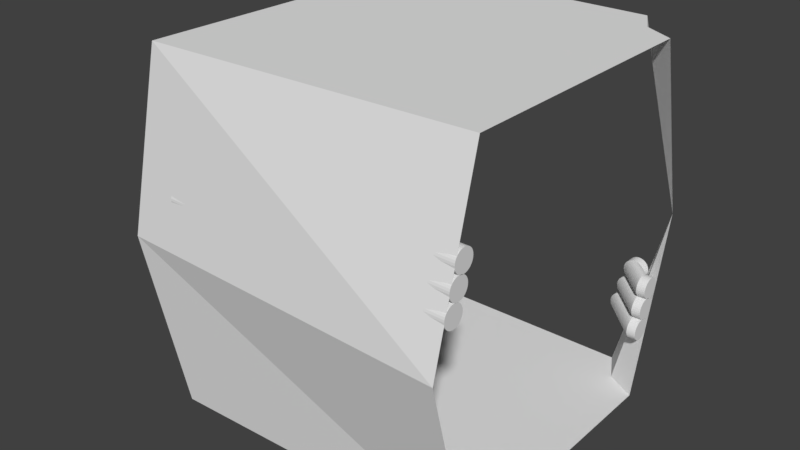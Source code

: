 # Source: Hallway_Turn_2.blend  (saved by Blender 2.78.0; exported with 4.5.12 LTS)
import bpy
from mathutils import Matrix  # noqa: F401  (used for matrix-valued properties, if any)

bpy.ops.wm.read_factory_settings(use_empty=True)
scene = bpy.context.scene
scene.name = 'Scene'

# ---- collections
col_collection_2 = bpy.data.collections.new('Collection 2'); scene.collection.children.link(col_collection_2)

# ---- materials (node trees are filled in below, after node groups)
mat_floor = bpy.data.materials.new('Floor')
mat_floor.alpha_threshold = 0.0
mat_floor.roughness = 0.5
mat_floor.line_color = (0.0, 0.0, 0.0, 1.0)
mat_walls = bpy.data.materials.new('Walls')
mat_walls.alpha_threshold = 0.0
mat_walls.roughness = 0.5
mat_pipes = bpy.data.materials.new('Pipes')
mat_pipes.alpha_threshold = 0.0
mat_pipes.roughness = 0.5
mat_ceiling = bpy.data.materials.new('Ceiling')
mat_ceiling.alpha_threshold = 0.0
mat_ceiling.roughness = 0.5

# ---- material node trees
mat_walls.use_nodes = True; mat_walls.node_tree.nodes.clear()
_N = mat_walls.node_tree.nodes; _L = mat_walls.node_tree.links
n0 = _N.new('ShaderNodeOutputMaterial'); n0.name = 'Material Output'; n0.location = (300, 300)
n1 = _N.new('ShaderNodeBsdfDiffuse'); n1.name = 'Diffuse BSDF'; n1.location = (10, 300)
_L.new(n1.outputs[0], n0.inputs[0])
n0.is_active_output = True
mat_pipes.use_nodes = True; mat_pipes.node_tree.nodes.clear()
_N = mat_pipes.node_tree.nodes; _L = mat_pipes.node_tree.links
n0 = _N.new('ShaderNodeOutputMaterial'); n0.name = 'Material Output'; n0.location = (300, 300)
n1 = _N.new('ShaderNodeBsdfDiffuse'); n1.name = 'Diffuse BSDF'; n1.location = (10, 300)
_L.new(n1.outputs[0], n0.inputs[0])
n0.is_active_output = True
mat_ceiling.use_nodes = True; mat_ceiling.node_tree.nodes.clear()
_N = mat_ceiling.node_tree.nodes; _L = mat_ceiling.node_tree.links
n0 = _N.new('ShaderNodeOutputMaterial'); n0.name = 'Material Output'; n0.location = (300, 300)
n1 = _N.new('ShaderNodeBsdfDiffuse'); n1.name = 'Diffuse BSDF'; n1.location = (10, 300)
_L.new(n1.outputs[0], n0.inputs[0])
n0.is_active_output = True

# ---- world
world_world = bpy.data.worlds.new('World'); scene.world = world_world
world_world.color = (0.05088, 0.05088, 0.05088)
world_world.use_sun_shadow = False
world_world.sun_shadow_jitter_overblur = 0.0
world_world.cycles.sampling_method = 'MANUAL'

# ---- meshes
me_cube_003 = bpy.data.meshes.new('Cube.003')
me_cube_003.from_pydata([(-1.0, 0.845, 0.443), (-1.0, 0.8742, 0.3291), (-1.0, 0.8625, 0.3279), (-1.0, 0.8513, 0.3245), (-1.0, 0.8409, 0.319), (-1.0, 0.8318, 0.3115), (-1.0, 0.8244, 0.3024), (-1.0, 0.8188, 0.292), (-1.0, 0.8154, 0.2808), (-1.0, 0.8142, 0.2691), (-1.0, 0.8154, 0.2574), (-1.0, 0.8188, 0.2461), (-1.0, 0.8244, 0.2357), (-1.0, 0.8318, 0.2266), (-1.0, 0.8409, 0.2192), (-1.0, 0.8513, 0.2136), (-1.0, 0.8625, 0.2102), (-1.0, 0.8742, 0.2091), (-1.0, 0.886, 0.2102), (-1.0, 0.8972, 0.2136), (-1.0, 0.9076, 0.2192), (-1.0, 0.9167, 0.2266), (-1.0, 0.9241, 0.2357), (-1.0, 0.9297, 0.2461), (-1.0, 0.9331, 0.2574), (-1.0, 0.9342, 0.2691), (-1.0, 0.9331, 0.2808), (-1.0, 0.9297, 0.292), (-1.0, 0.9241, 0.3024), (-1.0, 0.9167, 0.3115), (-1.0, 0.9076, 0.319), (-1.0, 0.8972, 0.3245), (-1.0, 0.886, 0.3279), (-1.0, 0.8333, 0.4418), (-1.0, 0.822, 0.4384), (-1.0, 0.8116, 0.4328), (-1.0, 0.8025, 0.4254), (-1.0, 0.7951, 0.4163), (-1.0, 0.7895, 0.4059), (-1.0, 0.7861, 0.3947), (-1.0, 0.785, 0.383), (-1.0, 0.7861, 0.3713), (-1.0, 0.7895, 0.36), (-1.0, 0.7951, 0.3496), (-1.0, 0.8025, 0.3405), (-1.0, 0.8116, 0.3331), (-1.0, 0.822, 0.3275), (-1.0, 0.8333, 0.3241), (-1.0, 0.845, 0.323), (-1.0, 0.8567, 0.3241), (-1.0, 0.8679, 0.3275), (-1.0, 0.8783, 0.3331), (-1.0, 0.8874, 0.3405), (-1.0, 0.8948, 0.3496), (-1.0, 0.9004, 0.36), (-1.0, 0.9038, 0.3713), (-1.0, 0.905, 0.383), (-1.0, 0.9038, 0.3947), (-1.0, 0.9004, 0.4059), (-1.0, 0.8948, 0.4163), (-1.0, 0.8874, 0.4254), (-1.0, 0.8783, 0.4328), (-1.0, 0.8679, 0.4384), (-1.0, 0.8567, 0.4418), (-1.0, 0.8157, 0.5552), (-1.0, 0.804, 0.5541), (-1.0, 0.7927, 0.5507), (-1.0, 0.7823, 0.5451), (-1.0, 0.7732, 0.5377), (-1.0, 0.7658, 0.5286), (-1.0, 0.7602, 0.5182), (-1.0, 0.7568, 0.5069), (-1.0, 0.7557, 0.4952), (-1.0, 0.7568, 0.4835), (-1.0, 0.7602, 0.4723), (-1.0, 0.7658, 0.4619), (-1.0, 0.7732, 0.4528), (-1.0, 0.7823, 0.4453), (-1.0, 0.7927, 0.4398), (-1.0, 0.804, 0.4364), (-1.0, 0.8157, 0.4352), (-1.0, 0.8274, 0.4364), (-1.0, 0.8386, 0.4398), (-1.0, 0.849, 0.4453), (-1.0, 0.8581, 0.4528), (-1.0, 0.8656, 0.4619), (-1.0, 0.8711, 0.4723), (-1.0, 0.8745, 0.4835), (-1.0, 0.8757, 0.4952), (-1.0, 0.8745, 0.5069), (-1.0, 0.8711, 0.5182), (-1.0, 0.8656, 0.5286), (-1.0, 0.8581, 0.5377), (-1.0, 0.849, 0.5451), (-1.0, 0.8386, 0.5507), (-1.0, 0.8274, 0.5541), (-0.8118, -1.0, -0.4267), (-0.7825, -1.0, -0.5406), (-0.7942, -1.0, -0.5417), (-0.8054, -1.0, -0.5452), (-0.8158, -1.0, -0.5507), (-0.8249, -1.0, -0.5582), (-0.8324, -1.0, -0.5673), (-0.8379, -1.0, -0.5776), (-0.8413, -1.0, -0.5889), (-0.8425, -1.0, -0.6006), (-0.8413, -1.0, -0.6123), (-0.8379, -1.0, -0.6236), (-0.8324, -1.0, -0.6339), (-0.8249, -1.0, -0.643), (-0.8158, -1.0, -0.6505), (-0.8054, -1.0, -0.656), (-0.7942, -1.0, -0.6594), (-0.7825, -1.0, -0.6606), (-0.7708, -1.0, -0.6594), (-0.7595, -1.0, -0.656), (-0.7491, -1.0, -0.6505), (-0.7401, -1.0, -0.643), (-0.7326, -1.0, -0.6339), (-0.727, -1.0, -0.6236), (-0.7236, -1.0, -0.6123), (-0.7225, -1.0, -0.6006), (-0.7236, -1.0, -0.5889), (-0.727, -1.0, -0.5776), (-0.7326, -1.0, -0.5673), (-0.7401, -1.0, -0.5582), (-0.7491, -1.0, -0.5507), (-0.7595, -1.0, -0.5452), (-0.7708, -1.0, -0.5417), (-0.8235, -1.0, -0.4279), (-0.8347, -1.0, -0.4313), (-0.8451, -1.0, -0.4368), (-0.8542, -1.0, -0.4443), (-0.8617, -1.0, -0.4534), (-0.8672, -1.0, -0.4637), (-0.8706, -1.0, -0.475), (-0.8718, -1.0, -0.4867), (-0.8706, -1.0, -0.4984), (-0.8672, -1.0, -0.5097), (-0.8617, -1.0, -0.52), (-0.8542, -1.0, -0.5291), (-0.8451, -1.0, -0.5366), (-0.8347, -1.0, -0.5421), (-0.8235, -1.0, -0.5455), (-0.8118, -1.0, -0.5467), (-0.8001, -1.0, -0.5455), (-0.7888, -1.0, -0.5421), (-0.7784, -1.0, -0.5366), (-0.7693, -1.0, -0.5291), (-0.7619, -1.0, -0.52), (-0.7563, -1.0, -0.5097), (-0.7529, -1.0, -0.4984), (-0.7518, -1.0, -0.4867), (-0.7529, -1.0, -0.475), (-0.7563, -1.0, -0.4637), (-0.7619, -1.0, -0.4534), (-0.7693, -1.0, -0.4443), (-0.7784, -1.0, -0.4368), (-0.7888, -1.0, -0.4313), (-0.8001, -1.0, -0.4279), (-0.8411, -1.0, -0.3144), (-0.8528, -1.0, -0.3156), (-0.864, -1.0, -0.319), (-0.8744, -1.0, -0.3245), (-0.8835, -1.0, -0.332), (-0.8909, -1.0, -0.3411), (-0.8965, -1.0, -0.3515), (-0.8999, -1.0, -0.3627), (-0.9011, -1.0, -0.3744), (-0.8999, -1.0, -0.3861), (-0.8965, -1.0, -0.3974), (-0.8909, -1.0, -0.4078), (-0.8835, -1.0, -0.4169), (-0.8744, -1.0, -0.4243), (-0.864, -1.0, -0.4299), (-0.8528, -1.0, -0.4333), (-0.8411, -1.0, -0.4344), (-0.8293, -1.0, -0.4333), (-0.8181, -1.0, -0.4299), (-0.8077, -1.0, -0.4243), (-0.7986, -1.0, -0.4169), (-0.7912, -1.0, -0.4078), (-0.7856, -1.0, -0.3974), (-0.7822, -1.0, -0.3861), (-0.7811, -1.0, -0.3744), (-0.7822, -1.0, -0.3627), (-0.7856, -1.0, -0.3515), (-0.7912, -1.0, -0.3411), (-0.7986, -1.0, -0.332), (-0.8077, -1.0, -0.3245), (-0.8181, -1.0, -0.319), (-0.8293, -1.0, -0.3156), (0.7954, 0.7955, -1.0), (0.7408, -1.0, -1.0), (-0.7408, -1.0, -1.0), (-0.8329, -0.8328, -1.0), (0.8045, 0.8046, 1.0), (0.7408, -1.0, 1.0), (-0.7408, -1.0, 1.0), (-0.8329, -0.8328, 1.0), (-1.0, -1.0, 0.0), (0.925, 0.9251, -4.441e-16), (1.0, -1.0, 0.0), (-1.0, 0.7408, -1.0), (-1.0, -0.7408, -1.0), (-1.0, 0.7408, 1.0), (-1.0, -0.7408, 1.0), (-1.0, 1.0, 0.0), (-1.0, -0.8118, -0.4267), (-1.0, -0.7825, -0.5406), (-1.0, -0.7942, -0.5417), (-1.0, -0.8054, -0.5452), (-1.0, -0.8158, -0.5507), (-1.0, -0.8249, -0.5582), (-1.0, -0.8324, -0.5673), (-1.0, -0.8379, -0.5776), (-1.0, -0.8413, -0.5889), (-1.0, -0.8425, -0.6006), (-1.0, -0.8413, -0.6123), (-1.0, -0.8379, -0.6236), (-1.0, -0.8324, -0.6339), (-1.0, -0.8249, -0.643), (-1.0, -0.8158, -0.6505), (-1.0, -0.8054, -0.656), (-1.0, -0.7942, -0.6594), (-1.0, -0.7825, -0.6606), (-1.0, -0.7708, -0.6594), (-1.0, -0.7595, -0.656), (-1.0, -0.7491, -0.6505), (-1.0, -0.74, -0.643), (-1.0, -0.7326, -0.6339), (-1.0, -0.727, -0.6236), (-1.0, -0.7236, -0.6123), (-1.0, -0.7225, -0.6006), (-1.0, -0.7236, -0.5889), (-1.0, -0.727, -0.5776), (-1.0, -0.7326, -0.5673), (-1.0, -0.74, -0.5582), (-1.0, -0.7491, -0.5507), (-1.0, -0.7595, -0.5452), (-1.0, -0.7708, -0.5417), (-1.0, -0.8235, -0.4279), (-1.0, -0.8347, -0.4313), (-1.0, -0.8451, -0.4368), (-1.0, -0.8542, -0.4443), (-1.0, -0.8617, -0.4534), (-1.0, -0.8672, -0.4637), (-1.0, -0.8706, -0.475), (-1.0, -0.8718, -0.4867), (-1.0, -0.8706, -0.4984), (-1.0, -0.8672, -0.5097), (-1.0, -0.8617, -0.52), (-1.0, -0.8542, -0.5291), (-1.0, -0.8451, -0.5366), (-1.0, -0.8347, -0.5421), (-1.0, -0.8235, -0.5455), (-1.0, -0.8118, -0.5467), (-1.0, -0.8001, -0.5455), (-1.0, -0.7888, -0.5421), (-1.0, -0.7784, -0.5366), (-1.0, -0.7693, -0.5291), (-1.0, -0.7619, -0.52), (-1.0, -0.7563, -0.5097), (-1.0, -0.7529, -0.4984), (-1.0, -0.7518, -0.4867), (-1.0, -0.7529, -0.475), (-1.0, -0.7563, -0.4637), (-1.0, -0.7619, -0.4534), (-1.0, -0.7693, -0.4443), (-1.0, -0.7784, -0.4368), (-1.0, -0.7888, -0.4313), (-1.0, -0.8001, -0.4279), (-1.0, -0.841, -0.3144), (-1.0, -0.8528, -0.3156), (-1.0, -0.864, -0.319), (-1.0, -0.8744, -0.3245), (-1.0, -0.8835, -0.332), (-1.0, -0.8909, -0.3411), (-1.0, -0.8965, -0.3515), (-1.0, -0.8999, -0.3627), (-1.0, -0.901, -0.3744), (-1.0, -0.8999, -0.3861), (-1.0, -0.8965, -0.3974), (-1.0, -0.8909, -0.4078), (-1.0, -0.8835, -0.4169), (-1.0, -0.8744, -0.4243), (-1.0, -0.864, -0.4299), (-1.0, -0.8528, -0.4333), (-1.0, -0.841, -0.4344), (-1.0, -0.8293, -0.4333), (-1.0, -0.8181, -0.4299), (-1.0, -0.8077, -0.4243), (-1.0, -0.7986, -0.4169), (-1.0, -0.7912, -0.4078), (-1.0, -0.7856, -0.3974), (-1.0, -0.7822, -0.3861), (-1.0, -0.781, -0.3744), (-1.0, -0.7822, -0.3627), (-1.0, -0.7856, -0.3515), (-1.0, -0.7912, -0.3411), (-1.0, -0.7986, -0.332), (-1.0, -0.8077, -0.3245), (-1.0, -0.8181, -0.319), (-1.0, -0.8293, -0.3156), (-0.7825, -0.95, -0.5406), (-0.7942, -0.95, -0.5417), (-0.8672, -0.95, -0.5097), (-0.8617, -0.95, -0.52), (-0.7693, -0.95, -0.5291), (-0.7619, -0.95, -0.52), (-0.8054, -0.95, -0.5452), (-0.8158, -0.95, -0.5507), (-0.8706, -0.95, -0.4984), (-0.8249, -0.95, -0.5582), (-0.7784, -0.95, -0.5366), (-0.8324, -0.95, -0.5673), (-0.8379, -0.95, -0.5776), (-0.8718, -0.95, -0.4867), (-0.8413, -0.95, -0.5889), (-0.7888, -0.95, -0.5421), (-0.8425, -0.95, -0.6006), (-0.8413, -0.95, -0.6123), (-0.8706, -0.95, -0.475), (-0.8379, -0.95, -0.6236), (-0.8001, -0.95, -0.5455), (-0.8324, -0.95, -0.6339), (-0.8249, -0.95, -0.643), (-0.8672, -0.95, -0.4637), (-0.8158, -0.95, -0.6505), (-0.8118, -0.95, -0.5467), (-0.8054, -0.95, -0.656), (-0.7942, -0.95, -0.6594), (-0.8617, -0.95, -0.4534), (-0.7825, -0.95, -0.6606), (-0.8235, -0.95, -0.5455), (-0.7708, -0.95, -0.6594), (-0.7595, -0.95, -0.656), (-0.8542, -0.95, -0.4443), (-0.7491, -0.95, -0.6505), (-0.8347, -0.95, -0.5421), (-0.7401, -0.95, -0.643), (-0.7326, -0.95, -0.6339), (-0.8451, -0.95, -0.4368), (-0.727, -0.95, -0.6236), (-0.8451, -0.95, -0.5366), (-0.7236, -0.95, -0.6123), (-0.7225, -0.95, -0.6006), (-0.8347, -0.95, -0.4313), (-0.7236, -0.95, -0.5889), (-0.8542, -0.95, -0.5291), (-0.727, -0.95, -0.5776), (-0.7326, -0.95, -0.5673), (-0.8235, -0.95, -0.4279), (-0.7401, -0.95, -0.5582), (-0.7491, -0.95, -0.5507), (-0.7595, -0.95, -0.5452), (-0.7708, -0.95, -0.5417), (-0.8118, -0.95, -0.4267), (-0.7563, -0.95, -0.5097), (-0.7529, -0.95, -0.4984), (-0.7518, -0.95, -0.4867), (-0.7529, -0.95, -0.475), (-0.7563, -0.95, -0.4637), (-0.7619, -0.95, -0.4534), (-0.7693, -0.95, -0.4443), (-0.7784, -0.95, -0.4368), (-0.7888, -0.95, -0.4313), (-0.8001, -0.95, -0.4279), (-0.8965, -0.95, -0.3974), (-0.8909, -0.95, -0.4078), (-0.7986, -0.95, -0.4169), (-0.7912, -0.95, -0.4078), (-0.8999, -0.95, -0.3861), (-0.8077, -0.95, -0.4243), (-0.9011, -0.95, -0.3744), (-0.8181, -0.95, -0.4299), (-0.8999, -0.95, -0.3627), (-0.8293, -0.95, -0.4333), (-0.8965, -0.95, -0.3515), (-0.8411, -0.95, -0.4344), (-0.8909, -0.95, -0.3411), (-0.8528, -0.95, -0.4333), (-0.8835, -0.95, -0.332), (-0.864, -0.95, -0.4299), (-0.8744, -0.95, -0.3245), (-0.8744, -0.95, -0.4243), (-0.864, -0.95, -0.319), (-0.8835, -0.95, -0.4169), (-0.8528, -0.95, -0.3156), (-0.8411, -0.95, -0.3144), (-0.7856, -0.95, -0.3974), (-0.7822, -0.95, -0.3861), (-0.7811, -0.95, -0.3744), (-0.7822, -0.95, -0.3627), (-0.7856, -0.95, -0.3515), (-0.7912, -0.95, -0.3411), (-0.7986, -0.95, -0.332), (-0.8077, -0.95, -0.3245), (-0.8181, -0.95, -0.319), (-0.8293, -0.95, -0.3156), (-0.95, -0.7825, -0.5406), (-0.95, -0.7942, -0.5417), (-0.95, -0.8672, -0.5097), (-0.95, -0.8617, -0.52), (-0.95, -0.7693, -0.5291), (-0.95, -0.7619, -0.52), (-0.95, -0.8054, -0.5452), (-0.95, -0.8158, -0.5507), (-0.95, -0.8706, -0.4984), (-0.95, -0.8249, -0.5582), (-0.95, -0.7784, -0.5366), (-0.95, -0.8324, -0.5673), (-0.95, -0.8379, -0.5776), (-0.95, -0.8718, -0.4867), (-0.95, -0.8413, -0.5889), (-0.95, -0.7888, -0.5421), (-0.95, -0.8425, -0.6006), (-0.95, -0.8413, -0.6123), (-0.95, -0.8706, -0.475), (-0.95, -0.8379, -0.6236), (-0.95, -0.8001, -0.5455), (-0.95, -0.8324, -0.6339), (-0.95, -0.8249, -0.643), (-0.95, -0.8672, -0.4637), (-0.95, -0.8158, -0.6505), (-0.95, -0.8118, -0.5467), (-0.95, -0.8054, -0.656), (-0.95, -0.7942, -0.6594), (-0.95, -0.8617, -0.4534), (-0.95, -0.7825, -0.6606), (-0.95, -0.8235, -0.5455), (-0.95, -0.7708, -0.6594), (-0.95, -0.7595, -0.656), (-0.95, -0.8542, -0.4443), (-0.95, -0.7491, -0.6505), (-0.95, -0.8347, -0.5421), (-0.95, -0.74, -0.643), (-0.95, -0.7326, -0.6339), (-0.95, -0.8451, -0.4368), (-0.95, -0.727, -0.6236), (-0.95, -0.8451, -0.5366), (-0.95, -0.7236, -0.6123), (-0.95, -0.7225, -0.6006), (-0.95, -0.8347, -0.4313), (-0.95, -0.7236, -0.5889), (-0.95, -0.8542, -0.5291), (-0.95, -0.727, -0.5776), (-0.95, -0.7326, -0.5673), (-0.95, -0.8235, -0.4279), (-0.95, -0.74, -0.5582), (-0.95, -0.7491, -0.5507), (-0.95, -0.7595, -0.5452), (-0.95, -0.7708, -0.5417), (-0.95, -0.8118, -0.4267), (-0.95, -0.7563, -0.5097), (-0.95, -0.7529, -0.4984), (-0.95, -0.7518, -0.4867), (-0.95, -0.7529, -0.475), (-0.95, -0.7563, -0.4637), (-0.95, -0.7619, -0.4534), (-0.95, -0.7693, -0.4443), (-0.95, -0.7784, -0.4368), (-0.95, -0.7888, -0.4313), (-0.95, -0.8001, -0.4279), (-0.95, -0.8965, -0.3974), (-0.95, -0.8909, -0.4078), (-0.95, -0.7986, -0.4169), (-0.95, -0.7912, -0.4078), (-0.95, -0.8999, -0.3861), (-0.95, -0.8077, -0.4243), (-0.95, -0.901, -0.3744), (-0.95, -0.8181, -0.4299), (-0.95, -0.8999, -0.3627), (-0.95, -0.8293, -0.4333), (-0.95, -0.8965, -0.3515), (-0.95, -0.841, -0.4344), (-0.95, -0.8909, -0.3411), (-0.95, -0.8528, -0.4333), (-0.95, -0.8835, -0.332), (-0.95, -0.864, -0.4299), (-0.95, -0.8744, -0.3245), (-0.95, -0.8744, -0.4243), (-0.95, -0.864, -0.319), (-0.95, -0.8835, -0.4169), (-0.95, -0.8528, -0.3156), (-0.95, -0.841, -0.3144), (-0.95, -0.7856, -0.3974), (-0.95, -0.7822, -0.3861), (-0.95, -0.781, -0.3744), (-0.95, -0.7822, -0.3627), (-0.95, -0.7856, -0.3515), (-0.95, -0.7912, -0.3411), (-0.95, -0.7986, -0.332), (-0.95, -0.8077, -0.3245), (-0.95, -0.8181, -0.319), (-0.95, -0.8293, -0.3156), (0.845, -1.0, 0.443), (0.8742, -1.0, 0.3291), (0.8625, -1.0, 0.3279), (0.8513, -1.0, 0.3245), (0.8409, -1.0, 0.319), (0.8318, -1.0, 0.3115), (0.8244, -1.0, 0.3024), (0.8188, -1.0, 0.292), (0.8154, -1.0, 0.2808), (0.8142, -1.0, 0.2691), (0.8154, -1.0, 0.2574), (0.8188, -1.0, 0.2461), (0.8244, -1.0, 0.2357), (0.8318, -1.0, 0.2266), (0.8409, -1.0, 0.2192), (0.8513, -1.0, 0.2136), (0.8625, -1.0, 0.2102), (0.8742, -1.0, 0.2091), (0.8859, -1.0, 0.2102), (0.8972, -1.0, 0.2136), (0.9076, -1.0, 0.2192), (0.9167, -1.0, 0.2266), (0.9241, -1.0, 0.2357), (0.9297, -1.0, 0.2461), (0.9331, -1.0, 0.2574), (0.9342, -1.0, 0.2691), (0.9331, -1.0, 0.2808), (0.9297, -1.0, 0.292), (0.9241, -1.0, 0.3024), (0.9167, -1.0, 0.3115), (0.9076, -1.0, 0.319), (0.8972, -1.0, 0.3245), (0.8859, -1.0, 0.3279), (0.8333, -1.0, 0.4418), (0.822, -1.0, 0.4384), (0.8116, -1.0, 0.4328), (0.8025, -1.0, 0.4254), (0.7951, -1.0, 0.4163), (0.7895, -1.0, 0.4059), (0.7861, -1.0, 0.3947), (0.785, -1.0, 0.383), (0.7861, -1.0, 0.3713), (0.7895, -1.0, 0.36), (0.7951, -1.0, 0.3496), (0.8025, -1.0, 0.3405), (0.8116, -1.0, 0.3331), (0.822, -1.0, 0.3275), (0.8333, -1.0, 0.3241), (0.845, -1.0, 0.323), (0.8567, -1.0, 0.3241), (0.8679, -1.0, 0.3275), (0.8783, -1.0, 0.3331), (0.8874, -1.0, 0.3405), (0.8948, -1.0, 0.3496), (0.9004, -1.0, 0.36), (0.9038, -1.0, 0.3713), (0.905, -1.0, 0.383), (0.9038, -1.0, 0.3947), (0.9004, -1.0, 0.4059), (0.8948, -1.0, 0.4163), (0.8874, -1.0, 0.4254), (0.8783, -1.0, 0.4328), (0.8679, -1.0, 0.4384), (0.8567, -1.0, 0.4418), (0.8157, -1.0, 0.5552), (0.804, -1.0, 0.5541), (0.7927, -1.0, 0.5507), (0.7823, -1.0, 0.5451), (0.7732, -1.0, 0.5377), (0.7658, -1.0, 0.5286), (0.7602, -1.0, 0.5182), (0.7568, -1.0, 0.5069), (0.7557, -1.0, 0.4952), (0.7568, -1.0, 0.4835), (0.7602, -1.0, 0.4723), (0.7658, -1.0, 0.4619), (0.7732, -1.0, 0.4528), (0.7823, -1.0, 0.4453), (0.7927, -1.0, 0.4398), (0.804, -1.0, 0.4364), (0.8157, -1.0, 0.4352), (0.8274, -1.0, 0.4364), (0.8386, -1.0, 0.4398), (0.849, -1.0, 0.4453), (0.8581, -1.0, 0.4528), (0.8656, -1.0, 0.4619), (0.8711, -1.0, 0.4723), (0.8745, -1.0, 0.4835), (0.8757, -1.0, 0.4952), (0.8745, -1.0, 0.5069), (0.8711, -1.0, 0.5182), (0.8656, -1.0, 0.5286), (0.8581, -1.0, 0.5377), (0.849, -1.0, 0.5451), (0.8386, -1.0, 0.5507), (0.8274, -1.0, 0.5541), (0.8249, 0.6545, 0.3291), (0.8132, 0.6545, 0.3279), (0.7401, 0.6545, 0.36), (0.7457, 0.6545, 0.3496), (0.838, 0.6545, 0.3405), (0.8455, 0.6545, 0.3496), (0.8019, 0.6545, 0.3245), (0.7915, 0.6545, 0.319), (0.7367, 0.6545, 0.3713), (0.7824, 0.6545, 0.3115), (0.8289, 0.6545, 0.3331), (0.775, 0.6545, 0.3024), (0.7694, 0.6545, 0.292), (0.7356, 0.6545, 0.383), (0.766, 0.6545, 0.2808), (0.8185, 0.6545, 0.3275), (0.7649, 0.6545, 0.2691), (0.766, 0.6545, 0.2574), (0.7367, 0.6545, 0.3947), (0.7694, 0.6545, 0.2461), (0.8073, 0.6545, 0.3241), (0.775, 0.6545, 0.2357), (0.7824, 0.6545, 0.2266), (0.7401, 0.6545, 0.4059), (0.7915, 0.6545, 0.2192), (0.7956, 0.6545, 0.323), (0.8019, 0.6545, 0.2136), (0.8132, 0.6545, 0.2102), (0.7457, 0.6545, 0.4163), (0.8249, 0.6545, 0.2091), (0.7839, 0.6545, 0.3241), (0.8366, 0.6545, 0.2102), (0.8478, 0.6545, 0.2136), (0.7532, 0.6545, 0.4254), (0.8582, 0.6545, 0.2192), (0.7726, 0.6545, 0.3275), (0.8673, 0.6545, 0.2266), (0.8748, 0.6545, 0.2357), (0.7622, 0.6545, 0.4328), (0.8803, 0.6545, 0.2461), (0.7622, 0.6545, 0.3331), (0.8837, 0.6545, 0.2574), (0.8849, 0.6545, 0.2691), (0.7726, 0.6545, 0.4384), (0.8837, 0.6545, 0.2808), (0.7532, 0.6545, 0.3405), (0.8803, 0.6545, 0.292), (0.8748, 0.6545, 0.3024), (0.7839, 0.6545, 0.4418), (0.8673, 0.6545, 0.3115), (0.8582, 0.6545, 0.319), (0.8478, 0.6545, 0.3245), (0.8366, 0.6545, 0.3279), (0.7956, 0.6545, 0.443), (0.851, 0.6545, 0.36), (0.8544, 0.6545, 0.3713), (0.8556, 0.6545, 0.383), (0.8544, 0.6545, 0.3947), (0.851, 0.6545, 0.4059), (0.8455, 0.6545, 0.4163), (0.838, 0.6545, 0.4254), (0.8289, 0.6545, 0.4328), (0.8185, 0.6545, 0.4384), (0.8073, 0.6545, 0.4418), (0.7109, 0.6545, 0.4723), (0.7164, 0.6545, 0.4619), (0.8087, 0.6545, 0.4528), (0.8162, 0.6545, 0.4619), (0.7074, 0.6545, 0.4835), (0.7996, 0.6545, 0.4453), (0.7063, 0.6545, 0.4952), (0.7893, 0.6545, 0.4398), (0.7074, 0.6545, 0.5069), (0.778, 0.6545, 0.4364), (0.7109, 0.6545, 0.5182), (0.7663, 0.6545, 0.4352), (0.7164, 0.6545, 0.5286), (0.7546, 0.6545, 0.4364), (0.7239, 0.6545, 0.5377), (0.7433, 0.6545, 0.4398), (0.733, 0.6545, 0.5451), (0.733, 0.6545, 0.4453), (0.7433, 0.6545, 0.5507), (0.7239, 0.6545, 0.4528), (0.7546, 0.6545, 0.5541), (0.7663, 0.6545, 0.5552), (0.8217, 0.6545, 0.4723), (0.8251, 0.6545, 0.4835), (0.8263, 0.6545, 0.4952), (0.8251, 0.6545, 0.5069), (0.8217, 0.6545, 0.5182), (0.8162, 0.6545, 0.5286), (0.8087, 0.6545, 0.5377), (0.7996, 0.6545, 0.5451), (0.7893, 0.6545, 0.5507), (0.778, 0.6545, 0.5541), (0.6567, 0.8436, 0.3291), (0.6567, 0.8319, 0.3279), (0.6567, 0.7589, 0.36), (0.6567, 0.7645, 0.3496), (0.6567, 0.8568, 0.3405), (0.6567, 0.8642, 0.3496), (0.6567, 0.8207, 0.3245), (0.6567, 0.8103, 0.319), (0.6567, 0.7555, 0.3713), (0.6567, 0.8012, 0.3115), (0.6567, 0.8477, 0.3331), (0.6567, 0.7938, 0.3024), (0.6567, 0.7882, 0.292), (0.6567, 0.7544, 0.383), (0.6567, 0.7848, 0.2808), (0.6567, 0.8373, 0.3275), (0.6567, 0.7836, 0.2691), (0.6567, 0.7848, 0.2574), (0.6567, 0.7555, 0.3947), (0.6567, 0.7882, 0.2461), (0.6567, 0.8261, 0.3241), (0.6567, 0.7938, 0.2357), (0.6567, 0.8012, 0.2266), (0.6567, 0.7589, 0.4059), (0.6567, 0.8103, 0.2192), (0.6567, 0.8144, 0.323), (0.6567, 0.8207, 0.2136), (0.6567, 0.8319, 0.2102), (0.6567, 0.7645, 0.4163), (0.6567, 0.8436, 0.2091), (0.6567, 0.8027, 0.3241), (0.6567, 0.8554, 0.2102), (0.6567, 0.8666, 0.2136), (0.6567, 0.7719, 0.4254), (0.6567, 0.877, 0.2192), (0.6567, 0.7914, 0.3275), (0.6567, 0.8861, 0.2266), (0.6567, 0.8935, 0.2357), (0.6567, 0.781, 0.4328), (0.6567, 0.8991, 0.2461), (0.6567, 0.781, 0.3331), (0.6567, 0.9025, 0.2574), (0.6567, 0.9036, 0.2691), (0.6567, 0.7914, 0.4384), (0.6567, 0.9025, 0.2808), (0.6567, 0.7719, 0.3405), (0.6567, 0.8991, 0.292), (0.6567, 0.8935, 0.3024), (0.6567, 0.8027, 0.4418), (0.6567, 0.8861, 0.3115), (0.6567, 0.877, 0.319), (0.6567, 0.8666, 0.3245), (0.6567, 0.8554, 0.3279), (0.6567, 0.8144, 0.443), (0.6567, 0.8698, 0.36), (0.6567, 0.8732, 0.3713), (0.6567, 0.8744, 0.383), (0.6567, 0.8732, 0.3947), (0.6567, 0.8698, 0.4059), (0.6567, 0.8642, 0.4163), (0.6567, 0.8568, 0.4254), (0.6567, 0.8477, 0.4328), (0.6567, 0.8373, 0.4384), (0.6567, 0.8261, 0.4418), (0.6567, 0.7296, 0.4723), (0.6567, 0.7352, 0.4619), (0.6567, 0.8275, 0.4528), (0.6567, 0.835, 0.4619), (0.6567, 0.7262, 0.4835), (0.6567, 0.8184, 0.4453), (0.6567, 0.7251, 0.4952), (0.6567, 0.808, 0.4398), (0.6567, 0.7262, 0.5069), (0.6567, 0.7968, 0.4364), (0.6567, 0.7296, 0.5182), (0.6567, 0.7851, 0.4352), (0.6567, 0.7352, 0.5286), (0.6567, 0.7734, 0.4364), (0.6567, 0.7426, 0.5377), (0.6567, 0.7621, 0.4398), (0.6567, 0.7517, 0.5451), (0.6567, 0.7517, 0.4453), (0.6567, 0.7621, 0.5507), (0.6567, 0.7426, 0.4528), (0.6567, 0.7734, 0.5541), (0.6567, 0.7851, 0.5552), (0.6567, 0.8405, 0.4723), (0.6567, 0.8439, 0.4835), (0.6567, 0.8451, 0.4952), (0.6567, 0.8439, 0.5069), (0.6567, 0.8405, 0.5182), (0.6567, 0.835, 0.5286), (0.6567, 0.8275, 0.5377), (0.6567, 0.8184, 0.5451), (0.6567, 0.808, 0.5507), (0.6567, 0.7968, 0.5541)], [], [(64, 95, 94, 93, 92, 91, 90, 89, 88, 87, 86, 85, 84, 83, 82, 81, 80, 79, 78, 77, 76, 75, 74, 73, 72, 71, 70, 69, 68, 67, 66, 65), (0, 63, 62, 61, 60, 59, 58, 57, 56, 55, 54, 53, 52, 51, 50, 49, 48, 47, 46, 45, 44, 43, 42, 41, 40, 39, 38, 37, 36, 35, 34, 33), (1, 32, 31, 30, 29, 28, 27, 26, 25, 24, 23, 22, 21, 20, 19, 18, 17, 16, 15, 14, 13, 12, 11, 10, 9, 8, 7, 6, 5, 4, 3, 2), (160, 191, 190, 189, 188, 187, 186, 185, 184, 183, 182, 181, 180, 179, 178, 177, 176, 175, 174, 173, 172, 171, 170, 169, 168, 167, 166, 165, 164, 163, 162, 161), (96, 159, 158, 157, 156, 155, 154, 153, 152, 151, 150, 149, 148, 147, 146, 145, 144, 143, 142, 141, 140, 139, 138, 137, 136, 135, 134, 133, 132, 131, 130, 129), (97, 128, 127, 126, 125, 124, 123, 122, 121, 120, 119, 118, 117, 116, 115, 114, 113, 112, 111, 110, 109, 108, 107, 106, 105, 104, 103, 102, 101, 100, 99, 98), (192, 195, 194, 193), (196, 197, 198, 199), (201, 202, 197, 196), (192, 193, 202, 201), (200, 199, 198), (194, 195, 200), (203, 204, 195, 192), (205, 196, 199, 206), (207, 201, 196, 205), (203, 192, 201, 207), (200, 206, 199), (195, 204, 200), (272, 303, 302, 301, 300, 299, 298, 297, 296, 295, 294, 293, 292, 291, 290, 289, 288, 287, 286, 285, 284, 283, 282, 281, 280, 279, 278, 277, 276, 275, 274, 273), (208, 271, 270, 269, 268, 267, 266, 265, 264, 263, 262, 261, 260, 259, 258, 257, 256, 255, 254, 253, 252, 251, 250, 249, 248, 247, 246, 245, 244, 243, 242, 241), (209, 240, 239, 238, 237, 236, 235, 234, 233, 232, 231, 230, 229, 228, 227, 226, 225, 224, 223, 222, 221, 220, 219, 218, 217, 216, 215, 214, 213, 212, 211, 210), (387, 483, 481, 385), (349, 445, 440, 344), (310, 406, 407, 311), (168, 374, 372, 169), (140, 349, 344, 141), (106, 321, 323, 107), (191, 399, 389, 160), (178, 375, 373, 179), (122, 348, 350, 123), (145, 324, 319, 146), (167, 376, 374, 168), (123, 350, 351, 124), (107, 323, 325, 108), (177, 377, 375, 178), (129, 352, 347, 130), (108, 325, 326, 109), (166, 378, 376, 167), (124, 351, 353, 125), (134, 327, 322, 135), (176, 379, 377, 177), (139, 307, 349, 140), (109, 326, 328, 110), (165, 380, 378, 166), (125, 353, 354, 126), (144, 329, 324, 145), (175, 381, 379, 176), (126, 354, 355, 127), (110, 328, 330, 111), (164, 382, 380, 165), (127, 355, 356, 128), (111, 330, 331, 112), (174, 383, 381, 175), (96, 357, 352, 129), (133, 332, 327, 134), (163, 384, 382, 164), (128, 356, 304, 97), (112, 331, 333, 113), (97, 304, 305, 98), (173, 385, 383, 174), (149, 309, 358, 150), (143, 334, 329, 144), (138, 306, 307, 139), (162, 386, 384, 163), (150, 358, 359, 151), (113, 333, 335, 114), (148, 308, 309, 149), (172, 387, 385, 173), (151, 359, 360, 152), (114, 335, 336, 115), (98, 305, 310, 99), (161, 388, 386, 162), (152, 360, 361, 153), (132, 337, 332, 133), (99, 310, 311, 100), (171, 369, 387, 172), (153, 361, 362, 154), (115, 336, 338, 116), (137, 312, 306, 138), (160, 389, 388, 161), (154, 362, 363, 155), (142, 339, 334, 143), (100, 311, 313, 101), (181, 371, 390, 182), (155, 363, 364, 156), (116, 338, 340, 117), (147, 314, 308, 148), (182, 390, 391, 183), (156, 364, 365, 157), (117, 340, 341, 118), (101, 313, 315, 102), (183, 391, 392, 184), (157, 365, 366, 158), (131, 342, 337, 132), (102, 315, 316, 103), (184, 392, 393, 185), (158, 366, 367, 159), (118, 341, 343, 119), (136, 317, 312, 137), (185, 393, 394, 186), (159, 367, 357, 96), (141, 344, 339, 142), (103, 316, 318, 104), (186, 394, 395, 187), (170, 368, 369, 171), (119, 343, 345, 120), (146, 319, 314, 147), (187, 395, 396, 188), (180, 370, 371, 181), (120, 345, 346, 121), (104, 318, 320, 105), (188, 396, 397, 189), (169, 372, 368, 170), (130, 347, 342, 131), (105, 320, 321, 106), (189, 397, 398, 190), (179, 373, 370, 180), (121, 346, 348, 122), (135, 322, 317, 136), (190, 398, 399, 191), (369, 465, 483, 387), (307, 403, 445, 349), (305, 401, 406, 310), (300, 301, 493, 492), (281, 282, 464, 468), (242, 243, 438, 443), (217, 218, 417, 416), (301, 302, 494, 493), (291, 292, 466, 469), (233, 234, 444, 442), (247, 248, 413, 418), (302, 303, 495, 494), (280, 281, 468, 470), (252, 253, 440, 445), (218, 219, 419, 417), (303, 272, 485, 495), (290, 291, 469, 471), (234, 235, 446, 444), (257, 258, 415, 420), (279, 280, 470, 472), (235, 236, 447, 446), (219, 220, 421, 419), (289, 290, 471, 473), (241, 242, 443, 448), (220, 221, 422, 421), (278, 279, 472, 474), (236, 237, 449, 447), (246, 247, 418, 423), (288, 289, 473, 475), (251, 252, 445, 403), (221, 222, 424, 422), (277, 278, 474, 476), (237, 238, 450, 449), (256, 257, 420, 425), (287, 288, 475, 477), (238, 239, 451, 450), (222, 223, 426, 424), (276, 277, 476, 478), (239, 240, 452, 451), (223, 224, 427, 426), (286, 287, 477, 479), (208, 241, 448, 453), (245, 246, 423, 428), (275, 276, 478, 480), (240, 209, 400, 452), (224, 225, 429, 427), (209, 210, 401, 400), (285, 286, 479, 481), (261, 262, 454, 405), (255, 256, 425, 430), (250, 251, 403, 402), (274, 275, 480, 482), (262, 263, 455, 454), (225, 226, 431, 429), (260, 261, 405, 404), (284, 285, 481, 483), (263, 264, 456, 455), (226, 227, 432, 431), (210, 211, 406, 401), (273, 274, 482, 484), (264, 265, 457, 456), (244, 245, 428, 433), (211, 212, 407, 406), (283, 284, 483, 465), (265, 266, 458, 457), (227, 228, 434, 432), (249, 250, 402, 408), (272, 273, 484, 485), (266, 267, 459, 458), (254, 255, 430, 435), (212, 213, 409, 407), (293, 294, 486, 467), (267, 268, 460, 459), (228, 229, 436, 434), (259, 260, 404, 410), (294, 295, 487, 486), (268, 269, 461, 460), (229, 230, 437, 436), (213, 214, 411, 409), (295, 296, 488, 487), (269, 270, 462, 461), (243, 244, 433, 438), (214, 215, 412, 411), (296, 297, 489, 488), (270, 271, 463, 462), (230, 231, 439, 437), (248, 249, 408, 413), (297, 298, 490, 489), (271, 208, 453, 463), (253, 254, 435, 440), (215, 216, 414, 412), (298, 299, 491, 490), (282, 283, 465, 464), (231, 232, 441, 439), (258, 259, 410, 415), (299, 300, 492, 491), (292, 293, 467, 466), (232, 233, 442, 441), (216, 217, 416, 414), (385, 481, 479, 383), (383, 479, 477, 381), (381, 477, 475, 379), (379, 475, 473, 377), (377, 473, 471, 375), (375, 471, 469, 373), (373, 469, 466, 370), (370, 466, 467, 371), (371, 467, 486, 390), (390, 486, 487, 391), (391, 487, 488, 392), (392, 488, 489, 393), (393, 489, 490, 394), (394, 490, 491, 395), (395, 491, 492, 396), (396, 492, 493, 397), (397, 493, 494, 398), (398, 494, 495, 399), (399, 495, 485, 389), (389, 485, 484, 388), (388, 484, 482, 386), (386, 482, 480, 384), (384, 480, 478, 382), (382, 478, 476, 380), (380, 476, 474, 378), (378, 474, 472, 376), (376, 472, 470, 374), (374, 470, 468, 372), (372, 468, 464, 368), (368, 464, 465, 369), (344, 440, 435, 339), (339, 435, 430, 334), (334, 430, 425, 329), (329, 425, 420, 324), (324, 420, 415, 319), (319, 415, 410, 314), (314, 410, 404, 308), (308, 404, 405, 309), (309, 405, 454, 358), (358, 454, 455, 359), (359, 455, 456, 360), (360, 456, 457, 361), (361, 457, 458, 362), (362, 458, 459, 363), (363, 459, 460, 364), (364, 460, 461, 365), (365, 461, 462, 366), (366, 462, 463, 367), (367, 463, 453, 357), (357, 453, 448, 352), (352, 448, 443, 347), (347, 443, 438, 342), (342, 438, 433, 337), (337, 433, 428, 332), (332, 428, 423, 327), (327, 423, 418, 322), (322, 418, 413, 317), (317, 413, 408, 312), (312, 408, 402, 306), (306, 402, 403, 307), (311, 407, 409, 313), (313, 409, 411, 315), (315, 411, 412, 316), (316, 412, 414, 318), (318, 414, 416, 320), (320, 416, 417, 321), (321, 417, 419, 323), (323, 419, 421, 325), (325, 421, 422, 326), (326, 422, 424, 328), (328, 424, 426, 330), (330, 426, 427, 331), (331, 427, 429, 333), (333, 429, 431, 335), (335, 431, 432, 336), (336, 432, 434, 338), (338, 434, 436, 340), (340, 436, 437, 341), (341, 437, 439, 343), (343, 439, 441, 345), (345, 441, 442, 346), (346, 442, 444, 348), (348, 444, 446, 350), (350, 446, 447, 351), (351, 447, 449, 353), (353, 449, 450, 354), (354, 450, 451, 355), (355, 451, 452, 356), (356, 452, 400, 304), (304, 400, 401, 305), (560, 561, 562, 563, 564, 565, 566, 567, 568, 569, 570, 571, 572, 573, 574, 575, 576, 577, 578, 579, 580, 581, 582, 583, 584, 585, 586, 587, 588, 589, 590, 591), (496, 529, 530, 531, 532, 533, 534, 535, 536, 537, 538, 539, 540, 541, 542, 543, 544, 545, 546, 547, 548, 549, 550, 551, 552, 553, 554, 555, 556, 557, 558, 559), (497, 498, 499, 500, 501, 502, 503, 504, 505, 506, 507, 508, 509, 510, 511, 512, 513, 514, 515, 516, 517, 518, 519, 520, 521, 522, 523, 524, 525, 526, 527, 528), (675, 771, 769, 673), (637, 733, 728, 632), (598, 694, 695, 599), (564, 563, 672, 670), (497, 528, 644, 592), (513, 512, 619, 621), (498, 497, 592, 593), (574, 573, 673, 671), (550, 549, 597, 646), (544, 543, 622, 617), (539, 538, 594, 595), (563, 562, 674, 672), (551, 550, 646, 647), (514, 513, 621, 623), (549, 548, 596, 597), (573, 572, 675, 673), (552, 551, 647, 648), (515, 514, 623, 624), (499, 498, 593, 598), (562, 561, 676, 674), (553, 552, 648, 649), (533, 532, 625, 620), (500, 499, 598, 599), (572, 571, 657, 675), (554, 553, 649, 650), (516, 515, 624, 626), (538, 537, 600, 594), (561, 560, 677, 676), (555, 554, 650, 651), (543, 542, 627, 622), (501, 500, 599, 601), (582, 581, 659, 678), (556, 555, 651, 652), (517, 516, 626, 628), (548, 547, 602, 596), (583, 582, 678, 679), (557, 556, 652, 653), (518, 517, 628, 629), (502, 501, 601, 603), (584, 583, 679, 680), (558, 557, 653, 654), (532, 531, 630, 625), (503, 502, 603, 604), (585, 584, 680, 681), (559, 558, 654, 655), (519, 518, 629, 631), (537, 536, 605, 600), (586, 585, 681, 682), (496, 559, 655, 645), (542, 541, 632, 627), (504, 503, 604, 606), (587, 586, 682, 683), (571, 570, 656, 657), (520, 519, 631, 633), (547, 546, 607, 602), (588, 587, 683, 684), (581, 580, 658, 659), (521, 520, 633, 634), (505, 504, 606, 608), (589, 588, 684, 685), (570, 569, 660, 656), (531, 530, 635, 630), (506, 505, 608, 609), (590, 589, 685, 686), (580, 579, 661, 658), (522, 521, 634, 636), (536, 535, 610, 605), (591, 590, 686, 687), (569, 568, 662, 660), (541, 540, 637, 632), (507, 506, 609, 611), (560, 591, 687, 677), (579, 578, 663, 661), (523, 522, 636, 638), (546, 545, 612, 607), (568, 567, 664, 662), (524, 523, 638, 639), (508, 507, 611, 613), (578, 577, 665, 663), (530, 529, 640, 635), (509, 508, 613, 614), (567, 566, 666, 664), (525, 524, 639, 641), (535, 534, 615, 610), (577, 576, 667, 665), (540, 539, 595, 637), (510, 509, 614, 616), (566, 565, 668, 666), (526, 525, 641, 642), (545, 544, 617, 612), (576, 575, 669, 667), (527, 526, 642, 643), (511, 510, 616, 618), (565, 564, 670, 668), (528, 527, 643, 644), (512, 511, 618, 619), (575, 574, 671, 669), (529, 496, 645, 640), (534, 533, 620, 615), (657, 753, 771, 675), (595, 691, 733, 637), (593, 689, 694, 598), (72, 73, 756, 758), (44, 45, 728, 733), (10, 11, 707, 705), (95, 64, 773, 783), (82, 83, 757, 759), (26, 27, 734, 732), (49, 50, 703, 708), (71, 72, 758, 760), (27, 28, 735, 734), (11, 12, 709, 707), (81, 82, 759, 761), (33, 34, 731, 736), (12, 13, 710, 709), (70, 71, 760, 762), (28, 29, 737, 735), (38, 39, 706, 711), (80, 81, 761, 763), (43, 44, 733, 691), (13, 14, 712, 710), (69, 70, 762, 764), (29, 30, 738, 737), (48, 49, 708, 713), (79, 80, 763, 765), (30, 31, 739, 738), (14, 15, 714, 712), (68, 69, 764, 766), (31, 32, 740, 739), (15, 16, 715, 714), (78, 79, 765, 767), (0, 33, 736, 741), (37, 38, 711, 716), (67, 68, 766, 768), (32, 1, 688, 740), (16, 17, 717, 715), (1, 2, 689, 688), (77, 78, 767, 769), (53, 54, 742, 693), (47, 48, 713, 718), (42, 43, 691, 690), (66, 67, 768, 770), (54, 55, 743, 742), (17, 18, 719, 717), (52, 53, 693, 692), (76, 77, 769, 771), (55, 56, 744, 743), (18, 19, 720, 719), (2, 3, 694, 689), (65, 66, 770, 772), (56, 57, 745, 744), (36, 37, 716, 721), (3, 4, 695, 694), (75, 76, 771, 753), (57, 58, 746, 745), (19, 20, 722, 720), (41, 42, 690, 696), (64, 65, 772, 773), (58, 59, 747, 746), (46, 47, 718, 723), (4, 5, 697, 695), (85, 86, 774, 755), (59, 60, 748, 747), (20, 21, 724, 722), (51, 52, 692, 698), (86, 87, 775, 774), (60, 61, 749, 748), (21, 22, 725, 724), (5, 6, 699, 697), (87, 88, 776, 775), (61, 62, 750, 749), (35, 36, 721, 726), (6, 7, 700, 699), (88, 89, 777, 776), (62, 63, 751, 750), (22, 23, 727, 725), (40, 41, 696, 701), (89, 90, 778, 777), (63, 0, 741, 751), (45, 46, 723, 728), (7, 8, 702, 700), (90, 91, 779, 778), (74, 75, 753, 752), (23, 24, 729, 727), (50, 51, 698, 703), (91, 92, 780, 779), (84, 85, 755, 754), (24, 25, 730, 729), (8, 9, 704, 702), (92, 93, 781, 780), (73, 74, 752, 756), (34, 35, 726, 731), (9, 10, 705, 704), (93, 94, 782, 781), (83, 84, 754, 757), (25, 26, 732, 730), (39, 40, 701, 706), (94, 95, 783, 782), (673, 769, 767, 671), (671, 767, 765, 669), (669, 765, 763, 667), (667, 763, 761, 665), (665, 761, 759, 663), (663, 759, 757, 661), (661, 757, 754, 658), (658, 754, 755, 659), (659, 755, 774, 678), (678, 774, 775, 679), (679, 775, 776, 680), (680, 776, 777, 681), (681, 777, 778, 682), (682, 778, 779, 683), (683, 779, 780, 684), (684, 780, 781, 685), (685, 781, 782, 686), (686, 782, 783, 687), (687, 783, 773, 677), (677, 773, 772, 676), (676, 772, 770, 674), (674, 770, 768, 672), (672, 768, 766, 670), (670, 766, 764, 668), (668, 764, 762, 666), (666, 762, 760, 664), (664, 760, 758, 662), (662, 758, 756, 660), (660, 756, 752, 656), (656, 752, 753, 657), (632, 728, 723, 627), (627, 723, 718, 622), (622, 718, 713, 617), (617, 713, 708, 612), (612, 708, 703, 607), (607, 703, 698, 602), (602, 698, 692, 596), (596, 692, 693, 597), (597, 693, 742, 646), (646, 742, 743, 647), (647, 743, 744, 648), (648, 744, 745, 649), (649, 745, 746, 650), (650, 746, 747, 651), (651, 747, 748, 652), (652, 748, 749, 653), (653, 749, 750, 654), (654, 750, 751, 655), (655, 751, 741, 645), (645, 741, 736, 640), (640, 736, 731, 635), (635, 731, 726, 630), (630, 726, 721, 625), (625, 721, 716, 620), (620, 716, 711, 615), (615, 711, 706, 610), (610, 706, 701, 605), (605, 701, 696, 600), (600, 696, 690, 594), (594, 690, 691, 595), (599, 695, 697, 601), (601, 697, 699, 603), (603, 699, 700, 604), (604, 700, 702, 606), (606, 702, 704, 608), (608, 704, 705, 609), (609, 705, 707, 611), (611, 707, 709, 613), (613, 709, 710, 614), (614, 710, 712, 616), (616, 712, 714, 618), (618, 714, 715, 619), (619, 715, 717, 621), (621, 717, 719, 623), (623, 719, 720, 624), (624, 720, 722, 626), (626, 722, 724, 628), (628, 724, 725, 629), (629, 725, 727, 631), (631, 727, 729, 633), (633, 729, 730, 634), (634, 730, 732, 636), (636, 732, 734, 638), (638, 734, 735, 639), (639, 735, 737, 641), (641, 737, 738, 642), (642, 738, 739, 643), (643, 739, 740, 644), (644, 740, 688, 592), (592, 688, 689, 593)])
me_cube_003.polygons.foreach_set('material_index', [2, 2, 2, 2, 2, 2, 0, 3, 1, 1, 0, 0, 0, 3, 1, 1, 0, 0, 2, 2, 2, 2, 2, 2, 2, 2, 2, 2, 2, 2, 2, 2, 2, 2, 2, 2, 2, 2, 2, 2, 2, 2, 2, 2, 2, 2, 2, 2, 2, 2, 2, 2, 2, 2, 2, 2, 2, 2, 2, 2, 2, 2, 2, 2, 2, 2, 2, 2, 2, 2, 2, 2, 2, 2, 2, 2, 2, 2, 2, 2, 2, 2, 2, 2, 2, 2, 2, 2, 2, 2, 2, 2, 2, 2, 2, 2, 2, 2, 2, 2, 2, 2, 2, 2, 2, 2, 2, 2, 2, 2, 2, 2, 2, 2, 2, 2, 2, 2, 2, 2, 2, 2, 2, 2, 2, 2, 2, 2, 2, 2, 2, 2, 2, 2, 2, 2, 2, 2, 2, 2, 2, 2, 2, 2, 2, 2, 2, 2, 2, 2, 2, 2, 2, 2, 2, 2, 2, 2, 2, 2, 2, 2, 2, 2, 2, 2, 2, 2, 2, 2, 2, 2, 2, 2, 2, 2, 2, 2, 2, 2, 2, 2, 2, 2, 2, 2, 2, 2, 2, 2, 2, 2, 2, 2, 2, 2, 2, 2, 2, 2, 2, 2, 2, 2, 2, 2, 2, 2, 2, 2, 2, 2, 2, 2, 2, 2, 2, 2, 2, 2, 2, 2, 2, 2, 2, 2, 2, 2, 2, 2, 2, 2, 2, 2, 2, 2, 2, 2, 2, 2, 2, 2, 2, 2, 2, 2, 2, 2, 2, 2, 2, 2, 2, 2, 2, 2, 2, 2, 2, 2, 2, 2, 2, 2, 2, 2, 2, 2, 2, 2, 2, 2, 2, 2, 2, 2, 2, 2, 2, 2, 2, 2, 2, 2, 2, 2, 2, 2, 2, 2, 2, 2, 2, 2, 2, 2, 2, 2, 2, 2, 2, 2, 2, 2, 2, 2, 2, 2, 2, 2, 2, 2, 2, 2, 2, 2, 2, 2, 2, 2, 2, 2, 2, 2, 2, 2, 2, 2, 2, 2, 2, 2, 2, 2, 2, 2, 2, 2, 2, 2, 2, 2, 2, 2, 2, 2, 2, 2, 2, 2, 2, 2, 2, 2, 2, 2, 2, 2, 2, 2, 2, 2, 2, 2, 2, 2, 2, 2, 2, 2, 2, 2, 2, 2, 2, 2, 2, 2, 2, 2, 2, 2, 2, 2, 2, 2, 2, 2, 2, 2, 2, 2, 2, 2, 2, 2, 2, 2, 2, 2, 2, 2, 2, 2, 2, 2, 2, 2, 2, 2, 2, 2, 2, 2, 2, 2, 2, 2, 2, 2, 2, 2, 2, 2, 2, 2, 2, 2, 2, 2, 2, 2, 2, 2, 2, 2, 2, 2, 2, 2, 2, 2, 2, 2, 2, 2, 2, 2, 2, 2, 2, 2, 2, 2, 2, 2, 2, 2, 2, 2, 2, 2, 2, 2, 2, 2, 2, 2, 2, 2, 2, 2, 2, 2, 2, 2, 2, 2, 2, 2, 2, 2, 2, 2, 2, 2, 2, 2, 2, 2, 2, 2, 2, 2, 2, 2, 2, 2, 2, 2, 2, 2, 2, 2, 2, 2, 2, 2, 2, 2, 2, 2, 2, 2, 2, 2, 2, 2, 2, 2, 2, 2, 2, 2, 2, 2, 2, 2, 2, 2, 2, 2, 2, 2, 2, 2, 2, 2, 2, 2, 2, 2, 2, 2, 2, 2, 2, 2, 2, 2, 2, 2, 2, 2, 2, 2, 2, 2, 2, 2, 2, 2, 2, 2, 2, 2, 2, 2, 2, 2, 2, 2, 2, 2, 2, 2, 2, 2, 2, 2, 2, 2, 2, 2, 2, 2, 2, 2, 2, 2, 2, 2, 2, 2, 2, 2, 2, 2, 2, 2])
_uv = me_cube_003.uv_layers.new(name='UVMap')
_uv.uv.foreach_set('vector', [0.3653, 0.3587, 0.3694, 0.356, 0.3739, 0.3541, 0.3787, 0.3531, 0.3836, 0.3531, 0.3885, 0.3541, 0.393, 0.356, 0.3971, 0.3587, 0.4005, 0.3622, 0.4033, 0.3662, 0.4052, 0.3708, 0.4061, 0.3756, 0.4061, 0.3805, 0.4052, 0.3853, 0.4033, 0.3899, 0.4005, 0.3939, 0.3971, 0.3974, 0.393, 0.4001, 0.3885, 0.402, 0.3836, 0.403, 0.3787, 0.403, 0.3739, 0.402, 0.3694, 0.4001, 0.3653, 0.3974, 0.3618, 0.3939, 0.3591, 0.3899, 0.3572, 0.3853, 0.3563, 0.3805, 0.3563, 0.3756, 0.3572, 0.3708, 0.3591, 0.3662, 0.3618, 0.3622, 0.288, 0.4043, 0.2926, 0.4062, 0.2966, 0.4089, 0.3001, 0.4124, 0.3028, 0.4165, 0.3047, 0.421, 0.3057, 0.4258, 0.3057, 0.4307, 0.3047, 0.4355, 0.3028, 0.4401, 0.3001, 0.4442, 0.2966, 0.4476, 0.2926, 0.4504, 0.288, 0.4522, 0.2832, 0.4532, 0.2783, 0.4532, 0.2735, 0.4522, 0.2689, 0.4504, 0.2649, 0.4476, 0.2614, 0.4442, 0.2587, 0.4401, 0.2568, 0.4355, 0.2558, 0.4307, 0.2558, 0.4258, 0.2568, 0.421, 0.2587, 0.4165, 0.2614, 0.4124, 0.2649, 0.4089, 0.2689, 0.4062, 0.2735, 0.4043, 0.2783, 0.4033, 0.2832, 0.4033, 0.3739, 0.4043, 0.3787, 0.4033, 0.3836, 0.4033, 0.3885, 0.4043, 0.393, 0.4062, 0.3971, 0.4089, 0.4005, 0.4124, 0.4033, 0.4165, 0.4052, 0.421, 0.4061, 0.4258, 0.4061, 0.4307, 0.4052, 0.4355, 0.4033, 0.4401, 0.4005, 0.4442, 0.3971, 0.4476, 0.393, 0.4504, 0.3885, 0.4522, 0.3836, 0.4532, 0.3787, 0.4532, 0.3739, 0.4522, 0.3694, 0.4504, 0.3653, 0.4476, 0.3618, 0.4442, 0.3591, 0.4401, 0.3572, 0.4355, 0.3563, 0.4307, 0.3563, 0.4258, 0.3572, 0.421, 0.3591, 0.4165, 0.3618, 0.4124, 0.3653, 0.4089, 0.3694, 0.4062, -0.01327, 0.858, 0.001454, 0.8727, 0.01302, 0.89, 0.02098, 0.9093, 0.02504, 0.9297, 0.02504, 0.9505, 0.02098, 0.9709, 0.01302, 0.9901, 0.001454, 1.007, -0.01326, 1.022, -0.03057, 1.034, -0.0498, 1.042, -0.07022, 1.046, -0.09103, 1.046, -0.1114, 1.042, -0.1307, 1.034, -0.148, 1.022, -0.1627, 1.007, -0.1743, 0.9901, -0.1822, 0.9709, -0.1863, 0.9505, -0.1863, 0.9297, -0.1822, 0.9093, -0.1743, 0.89, -0.1627, 0.8727, -0.148, 0.858, -0.1307, 0.8464, -0.1115, 0.8385, -0.09103, 0.8344, -0.07022, 0.8344, -0.0498, 0.8385, -0.03057, 0.8464, 0.333, 0.6224, 0.3538, 0.6224, 0.3742, 0.6265, 0.3934, 0.6344, 0.4107, 0.646, 0.4255, 0.6607, 0.437, 0.678, 0.445, 0.6973, 0.4491, 0.7177, 0.4491, 0.7385, 0.445, 0.7589, 0.437, 0.7781, 0.4255, 0.7955, 0.4107, 0.8102, 0.3934, 0.8217, 0.3742, 0.8297, 0.3538, 0.8338, 0.333, 0.8338, 0.3126, 0.8297, 0.2933, 0.8217, 0.276, 0.8102, 0.2613, 0.7954, 0.2497, 0.7781, 0.2418, 0.7589, 0.2377, 0.7385, 0.2377, 0.7177, 0.2418, 0.6973, 0.2497, 0.678, 0.2613, 0.6607, 0.276, 0.646, 0.2933, 0.6344, 0.3126, 0.6265, 0.1987, 0.858, 0.2135, 0.8727, 0.225, 0.89, 0.233, 0.9093, 0.237, 0.9297, 0.237, 0.9505, 0.233, 0.9709, 0.225, 0.9901, 0.2135, 1.007, 0.1987, 1.022, 0.1814, 1.034, 0.1622, 1.042, 0.1418, 1.046, 0.121, 1.046, 0.1006, 1.042, 0.08132, 1.034, 0.06402, 1.022, 0.0493, 1.007, 0.03773, 0.9901, 0.02977, 0.9709, 0.02571, 0.9505, 0.02571, 0.9297, 0.02977, 0.9093, 0.03773, 0.89, 0.0493, 0.8727, 0.06402, 0.858, 0.08132, 0.8464, 0.1006, 0.8385, 0.121, 0.8344, 0.1418, 0.8344, 0.1622, 0.8385, 0.1814, 0.8464, 0.995, 0.002239, 0.1011, 0.8962, 0.009294, 0.8456, 0.009294, 0.03222, 0.9993, 0.009365, 0.9644, 0.996, 0.1544, 0.996, 0.104, 0.9046, 0.0, 0.0, 1.0, 0.0, 1.0, 1.0, 0.0, 1.0, 0.0, 0.0, 1.0, 0.0, 1.0, 1.0, 0.0, 1.0, 0.0, 0.0, 0.0, 0.0, 0.0, 0.0, 0.0, 0.0, 0.0, 0.0, 0.0, 0.0, 0.965, 0.9879, 0.1516, 0.9879, 0.1011, 0.8962, 0.995, 0.002239, 0.01266, 0.04428, 0.9993, 0.009365, 0.104, 0.9046, 0.01265, 0.8543, 0.0, 0.0, 1.0, 0.0, 1.0, 1.0, 0.0, 1.0, 0.0, 0.0, 1.0, 0.0, 1.0, 1.0, 0.0, 1.0, 0.0, 0.0, 0.0, 0.0, 0.0, 0.0, 0.0, 0.0, 0.0, 0.0, 0.0, 0.0, 0.276, 0.858, 0.2933, 0.8464, 0.3126, 0.8385, 0.333, 0.8344, 0.3538, 0.8344, 0.3742, 0.8385, 0.3934, 0.8464, 0.4107, 0.858, 0.4255, 0.8727, 0.437, 0.89, 0.445, 0.9093, 0.4491, 0.9297, 0.4491, 0.9505, 0.445, 0.9709, 0.437, 0.9901, 0.4255, 1.007, 0.4107, 1.022, 0.3934, 1.034, 0.3742, 1.042, 0.3538, 1.046, 0.333, 1.046, 0.3126, 1.042, 0.2933, 1.034, 0.276, 1.022, 0.2613, 1.007, 0.2497, 0.9901, 0.2418, 0.9709, 0.2377, 0.9505, 0.2377, 0.9297, 0.2418, 0.9093, 0.2497, 0.89, 0.2613, 0.8727, 0.1418, 0.6224, 0.1622, 0.6265, 0.1814, 0.6344, 0.1987, 0.646, 0.2135, 0.6607, 0.225, 0.678, 0.233, 0.6973, 0.237, 0.7177, 0.237, 0.7385, 0.233, 0.7589, 0.225, 0.7781, 0.2135, 0.7954, 0.1987, 0.8102, 0.1814, 0.8217, 0.1622, 0.8297, 0.1418, 0.8338, 0.121, 0.8338, 0.1006, 0.8297, 0.08132, 0.8217, 0.06402, 0.8102, 0.0493, 0.7955, 0.03773, 0.7781, 0.02977, 0.7589, 0.02571, 0.7385, 0.02571, 0.7177, 0.02977, 0.6973, 0.03773, 0.678, 0.0493, 0.6607, 0.06402, 0.646, 0.08132, 0.6344, 0.1006, 0.6265, 0.121, 0.6224, -0.148, 0.646, -0.1307, 0.6344, -0.1114, 0.6265, -0.09103, 0.6224, -0.07022, 0.6224, -0.0498, 0.6265, -0.03057, 0.6344, -0.01326, 0.646, 0.001454, 0.6607, 0.01302, 0.678, 0.02098, 0.6973, 0.02505, 0.7177, 0.02505, 0.7385, 0.02098, 0.7589, 0.01302, 0.7781, 0.001454, 0.7955, -0.01327, 0.8102, -0.03057, 0.8217, -0.0498, 0.8297, -0.07022, 0.8338, -0.09103, 0.8338, -0.1115, 0.8297, -0.1307, 0.8217, -0.148, 0.8102, -0.1627, 0.7954, -0.1743, 0.7781, -0.1822, 0.7589, -0.1863, 0.7385, -0.1863, 0.7177, -0.1822, 0.6973, -0.1743, 0.678, -0.1627, 0.6607, 0.5959, 0.6551, 0.7546, 0.5867, 0.7717, 0.5997, 0.5895, 0.6786, 0.598, 0.1468, 0.6839, -0.07947, 0.7049, -0.08253, 0.6095, 0.169, 0.07906, 0.4925, 0.3644, 0.2491, 0.3608, 0.2756, 0.09887, 0.4994, 0.5141, 0.5572, 0.6009, 0.5676, 0.6025, 0.5873, 0.5116, 0.5777, 0.516, 0.2016, 0.598, 0.1468, 0.6095, 0.169, 0.5269, 0.2209, -0.1791, 0.06342, -0.08049, 0.05693, -0.07659, 0.07936, -0.1788, 0.0854, 0.5581, 1.06, 0.6243, 0.9945, 0.6411, 1.006, 0.577, 1.076, 0.4722, 0.7696, 0.558, 0.7792, 0.5593, 0.7965, 0.4703, 0.7922, -0.1274, 0.4501, -0.04613, 0.3984, -0.03542, 0.4147, -0.1117, 0.4702, 0.5745, 0.2994, 0.6455, 0.2509, 0.6563, 0.2641, 0.5885, 0.3176, 0.6976, 1.17, 0.7579, 1.105, 0.7699, 1.12, 0.7122, 1.183, -0.1117, 0.4702, -0.03542, 0.4147, -0.02521, 0.4307, -0.09513, 0.4889, -0.1788, 0.0854, -0.07659, 0.07936, -0.07455, 0.1038, -0.1792, 0.1079, 0.4753, 0.7471, 0.5603, 0.7617, 0.558, 0.7792, 0.4722, 0.7696, 0.9018, 0.4629, 0.8958, 0.3668, 0.917, 0.3628, 0.9251, 0.4595, -0.1792, 0.1079, -0.07455, 0.1038, -0.07475, 0.1298, -0.1804, 0.131, 0.6825, 1.157, 0.7442, 1.088, 0.7579, 1.105, 0.6976, 1.17, -0.09513, 0.4889, -0.02521, 0.4307, -0.01548, 0.4459, -0.07783, 0.5063, 1.011, 0.4479, 1.005, 0.3561, 1.026, 0.3574, 1.031, 0.4464, 0.4795, 0.7248, 0.5658, 0.7431, 0.5603, 0.7617, 0.4753, 0.7471, 0.5049, 0.1831, 0.5849, 0.1263, 0.598, 0.1468, 0.516, 0.2016, -0.1804, 0.131, -0.07475, 0.1298, -0.07729, 0.1565, -0.1822, 0.1548, 0.6668, 1.144, 0.7288, 1.073, 0.7442, 1.088, 0.6825, 1.157, -0.07783, 0.5063, -0.01548, 0.4459, -0.005789, 0.4595, -0.05961, 0.5221, 0.5615, 0.2804, 0.6364, 0.234, 0.6455, 0.2509, 0.5745, 0.2994, 0.4845, 0.7027, 0.5735, 0.723, 0.5658, 0.7431, 0.4795, 0.7248, -0.05961, 0.5221, -0.005789, 0.4595, 0.004834, 0.4706, -0.04037, 0.536, -0.1822, 0.1548, -0.07729, 0.1565, -0.0813, 0.1831, -0.184, 0.1794, 0.6502, 1.131, 0.7122, 1.057, 0.7288, 1.073, 0.6668, 1.144, -0.04037, 0.536, 0.004834, 0.4706, 0.02194, 0.4759, -0.02007, 0.5479, -0.184, 0.1794, -0.0813, 0.1831, -0.08654, 0.2085, -0.1856, 0.2044, 0.4901, 0.6809, 0.5822, 0.7012, 0.5735, 0.723, 0.4845, 0.7027, 0.8774, 0.4658, 0.8752, 0.3708, 0.8958, 0.3668, 0.9018, 0.4629, 0.9901, 0.45, 0.983, 0.356, 1.005, 0.3561, 1.011, 0.4479, 0.6329, 1.118, 0.6948, 1.043, 0.7122, 1.057, 0.6502, 1.131, -0.02007, 0.5479, 0.02194, 0.4759, 0.04023, 0.481, 0.000741, 0.5581, -0.1856, 0.2044, -0.08654, 0.2085, -0.09048, 0.2316, -0.1863, 0.2296, 0.000741, 0.5581, 0.04023, 0.481, 0.05939, 0.4864, 0.02159, 0.567, 0.4956, 0.6596, 0.5895, 0.6786, 0.5822, 0.7012, 0.4901, 0.6809, 0.6355, 0.3683, 0.6951, 0.3042, 0.7089, 0.317, 0.6531, 0.3839, 0.5494, 0.2608, 0.6282, 0.2137, 0.6364, 0.234, 0.5615, 0.2804, 0.4934, 0.1653, 0.5707, 0.1079, 0.5849, 0.1263, 0.5049, 0.1831, 0.6148, 1.104, 0.6768, 1.03, 0.6948, 1.043, 0.6329, 1.118, 0.6531, 0.3839, 0.7089, 0.317, 0.7236, 0.3282, 0.6718, 0.3986, -0.1863, 0.2296, -0.09048, 0.2316, -0.09124, 0.2518, -0.1858, 0.2546, 0.6189, 0.3519, 0.6821, 0.29, 0.6951, 0.3042, 0.6355, 0.3683, 0.5007, 0.6387, 0.5959, 0.6551, 0.5895, 0.6786, 0.4956, 0.6596, 0.6718, 0.3986, 0.7236, 0.3282, 0.7393, 0.3379, 0.6915, 0.4121, -0.1858, 0.2546, -0.09124, 0.2518, -0.08756, 0.2695, -0.1839, 0.2796, 0.02159, 0.567, 0.05939, 0.4864, 0.07906, 0.4925, 0.04211, 0.575, 0.5961, 1.09, 0.6588, 1.018, 0.6768, 1.03, 0.6148, 1.104, 0.6915, 0.4121, 0.7393, 0.3379, 0.7559, 0.3465, 0.712, 0.4245, 0.9691, 0.4527, 0.9609, 0.3571, 0.983, 0.356, 0.9901, 0.45, 0.04211, 0.575, 0.07906, 0.4925, 0.09887, 0.4994, 0.06207, 0.5825, 0.5051, 0.6181, 0.6001, 0.6317, 0.5959, 0.6551, 0.5007, 0.6387, 0.712, 0.4245, 0.7559, 0.3465, 0.7725, 0.3554, 0.7335, 0.4358, -0.1839, 0.2796, -0.08756, 0.2695, -0.08646, 0.2903, -0.181, 0.3047, 0.4816, 0.1483, 0.5559, 0.09184, 0.5707, 0.1079, 0.4934, 0.1653, 0.577, 1.076, 0.6411, 1.006, 0.6588, 1.018, 0.5961, 1.09, 0.7335, 0.4358, 0.7725, 0.3554, 0.7886, 0.3641, 0.7557, 0.4458, 0.538, 0.2407, 0.6197, 0.1912, 0.6282, 0.2137, 0.5494, 0.2608, 0.06207, 0.5825, 0.09887, 0.4994, 0.1185, 0.5074, 0.08134, 0.5899, 0.4692, 0.8386, 0.5557, 0.8349, 0.5564, 0.8534, 0.4706, 0.862, 0.7557, 0.4458, 0.7886, 0.3641, 0.8041, 0.3722, 0.7787, 0.4542, -0.181, 0.3047, -0.08646, 0.2903, -0.08399, 0.3104, -0.1767, 0.3299, 0.6033, 0.3349, 0.6698, 0.2744, 0.6821, 0.29, 0.6189, 0.3519, 0.4706, 0.862, 0.5564, 0.8534, 0.5589, 0.8715, 0.4736, 0.8855, 0.7787, 0.4542, 0.8041, 0.3722, 0.819, 0.3787, 0.8025, 0.4609, -0.1767, 0.3299, -0.08399, 0.3104, -0.07997, 0.3297, -0.1708, 0.355, 0.08134, 0.5899, 0.1185, 0.5074, 0.1375, 0.5164, 0.09989, 0.5975, 0.4736, 0.8855, 0.5589, 0.8715, 0.5631, 0.8891, 0.4781, 0.9089, 0.8025, 0.4609, 0.819, 0.3787, 0.8367, 0.3772, 0.8271, 0.4652, 0.9475, 0.4559, 0.9388, 0.3595, 0.9609, 0.3571, 0.9691, 0.4527, 0.09989, 0.5975, 0.1375, 0.5164, 0.1556, 0.5265, 0.1178, 0.6053, 0.4781, 0.9089, 0.5631, 0.8891, 0.569, 0.9065, 0.4842, 0.9322, 0.8271, 0.4652, 0.8367, 0.3772, 0.8555, 0.3745, 0.8522, 0.4676, -0.1708, 0.355, -0.07997, 0.3297, -0.07423, 0.3482, -0.1632, 0.3799, 0.4692, 0.1314, 0.5409, 0.07871, 0.5559, 0.09184, 0.4816, 0.1483, 0.4842, 0.9322, 0.569, 0.9065, 0.5749, 0.924, 0.4918, 0.9552, 0.8522, 0.4676, 0.8555, 0.3745, 0.8752, 0.3708, 0.8774, 0.4658, 0.5269, 0.2209, 0.6095, 0.169, 0.6197, 0.1912, 0.538, 0.2407, 0.1178, 0.6053, 0.1556, 0.5265, 0.1725, 0.5373, 0.1351, 0.6134, 0.4918, 0.9552, 0.5749, 0.924, 0.581, 0.941, 0.501, 0.9779, 0.5087, 0.5978, 0.6022, 0.6089, 0.6001, 0.6317, 0.5051, 0.6181, -0.1632, 0.3799, -0.07423, 0.3482, -0.06666, 0.3658, -0.1537, 0.4045, 0.5885, 0.3176, 0.6563, 0.2641, 0.6698, 0.2744, 0.6033, 0.3349, 0.501, 0.9779, 0.581, 0.941, 0.5874, 0.957, 0.512, 1.0, 0.4692, 0.8153, 0.557, 0.816, 0.5557, 0.8349, 0.4692, 0.8386, -0.1537, 0.4045, -0.06666, 0.3658, -0.05715, 0.3824, -0.1424, 0.4286, 0.1351, 0.6134, 0.1725, 0.5373, 0.1879, 0.5486, 0.1521, 0.6218, 0.512, 1.0, 0.5874, 0.957, 0.5947, 0.9717, 0.5248, 1.021, 0.5116, 0.5777, 0.6025, 0.5873, 0.6022, 0.6089, 0.5087, 0.5978, 0.9251, 0.4595, 0.917, 0.3628, 0.9388, 0.3595, 0.9475, 0.4559, -0.1801, 0.04183, -0.08682, 0.03755, -0.08049, 0.05693, -0.1791, 0.06342, 0.5248, 1.021, 0.5947, 0.9717, 0.6087, 0.9832, 0.5397, 1.042, 0.4703, 0.7922, 0.5593, 0.7965, 0.557, 0.816, 0.4692, 0.8153, -0.1424, 0.4286, -0.05715, 0.3824, -0.04613, 0.3984, -0.1274, 0.4501, 1.031, 0.4464, 1.026, 0.3574, 1.045, 0.3599, 1.05, 0.4452, 0.5397, 1.042, 0.6087, 0.9832, 0.6243, 0.9945, 0.5581, 1.06, 0.6001, 0.6317, 0.7388, 0.5722, 0.7546, 0.5867, 0.5959, 0.6551, 0.5849, 0.1263, 0.663, -0.07821, 0.6839, -0.07947, 0.598, 0.1468, 0.05939, 0.4864, 0.369, 0.2237, 0.3644, 0.2491, 0.07906, 0.4925, 1.009, 0.8141, 1.008, 0.8392, 0.9133, 0.8387, 0.9155, 0.8185, 0.769, 0.4815, 0.7829, 0.4942, 0.7238, 0.5574, 0.7104, 0.5423, 1.115, 0.02313, 1.127, 0.04461, 1.038, 0.09967, 1.028, 0.07571, 0.1424, -0.1859, 0.1594, -0.1764, 0.1175, -0.1018, 0.1021, -0.1136, 1.008, 0.8392, 1.007, 0.8639, 0.9148, 0.8566, 0.9133, 0.8387, 0.93, 0.6116, 0.9451, 0.6292, 0.8788, 0.6784, 0.8704, 0.665, 0.4183, 0.009393, 0.4298, 0.03087, 0.3506, 0.06862, 0.3422, 0.0523, 1.174, 0.1225, 1.186, 0.14, 1.111, 0.1928, 1.095, 0.1791, 1.007, 0.8639, 1.004, 0.8884, 0.9128, 0.8748, 0.9148, 0.8566, 0.7551, 0.4683, 0.769, 0.4815, 0.7104, 0.5423, 0.699, 0.5273, 0.6758, -0.1676, 0.6952, -0.1707, 0.7049, -0.08253, 0.6839, -0.07947, 0.1594, -0.1764, 0.1763, -0.1674, 0.1343, -0.09087, 0.1175, -0.1018, 1.004, 0.8884, 0.9998, 0.9127, 0.9073, 0.8943, 0.9128, 0.8748, 0.9137, 0.5954, 0.93, 0.6116, 0.8704, 0.665, 0.8561, 0.6544, 0.4298, 0.03087, 0.4398, 0.05336, 0.3573, 0.08584, 0.3506, 0.06862, 0.7788, -0.1842, 0.8013, -0.1859, 0.8021, -0.1043, 0.7839, -0.1004, 0.9644, 1.07, 0.9615, 1.09, 0.8725, 1.078, 0.8707, 1.057, 0.4398, 0.05336, 0.4483, 0.07671, 0.3624, 0.104, 0.3573, 0.08584, 0.1763, -0.1674, 0.1935, -0.1589, 0.1524, -0.08066, 0.1343, -0.09087, 0.8967, 0.5807, 0.9137, 0.5954, 0.8561, 0.6544, 0.8404, 0.6441, 1.102, 0.001487, 1.115, 0.02313, 1.028, 0.07571, 1.018, 0.05248, 0.1935, -0.1589, 0.2114, -0.1506, 0.171, -0.07095, 0.1524, -0.08066, 0.9678, 1.049, 0.9644, 1.07, 0.8707, 1.057, 0.8706, 1.035, 0.4483, 0.07671, 0.4552, 0.1008, 0.3661, 0.1229, 0.3624, 0.104, 1.162, 0.1045, 1.174, 0.1225, 1.095, 0.1791, 1.08, 0.1627, 0.8793, 0.5672, 0.8967, 0.5807, 0.8404, 0.6441, 0.8237, 0.6337, 0.6567, -0.1651, 0.6758, -0.1676, 0.6839, -0.07947, 0.663, -0.07821, 0.2114, -0.1506, 0.2299, -0.1427, 0.1905, -0.06283, 0.171, -0.07095, 0.9719, 1.027, 0.9678, 1.049, 0.8706, 1.035, 0.8725, 1.011, 0.4552, 0.1008, 0.4605, 0.1253, 0.3683, 0.1427, 0.3661, 0.1229, 0.7569, -0.1814, 0.7788, -0.1842, 0.7839, -0.1004, 0.765, -0.09576, 0.8619, 0.5545, 0.8793, 0.5672, 0.8237, 0.6337, 0.8065, 0.6231, 0.4605, 0.1253, 0.4644, 0.1502, 0.3694, 0.1633, 0.3683, 0.1427, 0.2299, -0.1427, 0.2489, -0.1347, 0.2101, -0.05579, 0.1905, -0.06283, 0.9769, 1.006, 0.9719, 1.027, 0.8725, 1.011, 0.8764, 0.9865, 0.4644, 0.1502, 0.4672, 0.1753, 0.3731, 0.1808, 0.3694, 0.1633, 0.2489, -0.1347, 0.2683, -0.1263, 0.2294, -0.04944, 0.2101, -0.05579, 0.8449, 0.5423, 0.8619, 0.5545, 0.8065, 0.6231, 0.7889, 0.6116, 1.089, -0.01984, 1.102, 0.001487, 1.018, 0.05248, 1.01, 0.03144, 1.15, 0.08553, 1.162, 0.1045, 1.08, 0.1627, 1.064, 0.1437, 0.9825, 0.9832, 0.9769, 1.006, 0.8764, 0.9865, 0.8826, 0.962, 0.4672, 0.1753, 0.4685, 0.2006, 0.3726, 0.2007, 0.3731, 0.1808, 0.2683, -0.1263, 0.288, -0.1171, 0.2484, -0.0439, 0.2294, -0.04944, 0.4685, 0.2006, 0.4685, 0.2261, 0.369, 0.2237, 0.3726, 0.2007, 0.8284, 0.5305, 0.8449, 0.5423, 0.7889, 0.6116, 0.7717, 0.5997, 0.8706, -0.1797, 0.894, -0.174, 0.8665, -0.0883, 0.85, -0.09562, 0.7357, -0.1779, 0.7569, -0.1814, 0.765, -0.09576, 0.7453, -0.09083, 0.638, -0.1633, 0.6567, -0.1651, 0.663, -0.07821, 0.6424, -0.07773, 0.9885, 0.9601, 0.9825, 0.9832, 0.8826, 0.962, 0.8905, 0.9381, 0.894, -0.174, 0.9175, -0.1667, 0.8836, -0.08068, 0.8665, -0.0883, 0.288, -0.1171, 0.3076, -0.1068, 0.2663, -0.03862, 0.2484, -0.0439, 0.8473, -0.1837, 0.8706, -0.1797, 0.85, -0.09562, 0.8343, -0.1022, 0.8125, 0.5186, 0.8284, 0.5305, 0.7717, 0.5997, 0.7546, 0.5867, 0.9175, -0.1667, 0.9412, -0.1577, 0.9008, -0.0731, 0.8836, -0.08068, 0.3076, -0.1068, 0.3266, -0.09495, 0.2831, -0.03329, 0.2663, -0.03862, 0.4685, 0.2261, 0.4675, 0.2515, 0.3644, 0.2491, 0.369, 0.2237, 0.9945, 0.9366, 0.9885, 0.9601, 0.8905, 0.9381, 0.8992, 0.9153, 0.9412, -0.1577, 0.9639, -0.1445, 0.9172, -0.06402, 0.9008, -0.0731, 1.138, 0.06554, 1.15, 0.08553, 1.064, 0.1437, 1.05, 0.1225, 0.4675, 0.2515, 0.4661, 0.2765, 0.3608, 0.2756, 0.3644, 0.2491, 0.7974, 0.5065, 0.8125, 0.5186, 0.7546, 0.5867, 0.7388, 0.5722, 0.9639, -0.1445, 0.9853, -0.1298, 0.9327, -0.05312, 0.9172, -0.06402, 0.3266, -0.09495, 0.3444, -0.08115, 0.2932, -0.02225, 0.2831, -0.03329, 0.6193, -0.1621, 0.638, -0.1633, 0.6424, -0.07773, 0.6225, -0.07854, 0.9998, 0.9127, 0.9945, 0.9366, 0.8992, 0.9153, 0.9073, 0.8943, 0.9853, -0.1298, 1.006, -0.1138, 0.9472, -0.04045, 0.9327, -0.05312, 0.7151, -0.1742, 0.7357, -0.1779, 0.7453, -0.09083, 0.7251, -0.08639, 0.4661, 0.2765, 0.4648, 0.3007, 0.3591, 0.3022, 0.3608, 0.2756, 0.9589, 0.6482, 0.9715, 0.6685, 0.8931, 0.7099, 0.8861, 0.6936, 1.006, -0.1138, 1.024, -0.09659, 0.961, -0.02609, 0.9472, -0.04045, 0.3444, -0.08115, 0.3612, -0.06562, 0.3024, -0.008843, 0.2932, -0.02225, 0.8242, -0.1859, 0.8473, -0.1837, 0.8343, -0.1022, 0.8195, -0.1072, 0.9715, 0.6685, 0.9831, 0.6902, 0.9, 0.7269, 0.8931, 0.7099, 1.024, -0.09659, 1.042, -0.07854, 0.974, -0.01016, 0.961, -0.02609, 0.3612, -0.06562, 0.3769, -0.04861, 0.3115, 0.006055, 0.3024, -0.008843, 0.4648, 0.3007, 0.4639, 0.324, 0.3597, 0.328, 0.3591, 0.3022, 0.9831, 0.6902, 0.9936, 0.713, 0.9068, 0.7441, 0.9, 0.7269, 1.042, -0.07854, 1.059, -0.05991, 0.9882, 0.0004811, 0.974, -0.01016, 1.127, 0.04461, 1.138, 0.06554, 1.05, 0.1225, 1.038, 0.09967, 0.4639, 0.324, 0.4637, 0.3464, 0.3626, 0.3523, 0.3597, 0.328, 0.9936, 0.713, 1.0, 0.7382, 0.9119, 0.7618, 0.9068, 0.7441, 1.059, -0.05991, 1.075, -0.04038, 0.9999, 0.01402, 0.9882, 0.0004811, 0.3769, -0.04861, 0.3917, -0.03036, 0.3212, 0.02165, 0.3115, 0.006055, 0.6004, -0.1613, 0.6193, -0.1621, 0.6225, -0.07854, 0.6039, -0.08072, 1.0, 0.7382, 1.005, 0.7635, 0.9149, 0.7801, 0.9119, 0.7618, 1.075, -0.04038, 1.089, -0.01984, 1.01, 0.03144, 0.9999, 0.01402, 0.6952, -0.1707, 0.7151, -0.1742, 0.7251, -0.08639, 0.7049, -0.08253, 0.4637, 0.3464, 0.4643, 0.368, 0.3674, 0.3745, 0.3626, 0.3523, 1.005, 0.7635, 1.008, 0.7889, 0.9161, 0.799, 0.9149, 0.7801, 0.7829, 0.4942, 0.7974, 0.5065, 0.7388, 0.5722, 0.7238, 0.5574, 0.3917, -0.03036, 0.4055, -0.01101, 0.3315, 0.03726, 0.3212, 0.02165, 0.8013, -0.1859, 0.8242, -0.1859, 0.8195, -0.1072, 0.8021, -0.1043, 1.008, 0.7889, 1.009, 0.8141, 0.9155, 0.8185, 0.9161, 0.799, 0.9451, 0.6292, 0.9589, 0.6482, 0.8861, 0.6936, 0.8788, 0.6784, 0.4055, -0.01101, 0.4183, 0.009393, 0.3422, 0.0523, 0.3315, 0.03726, 0.4643, 0.368, 0.4653, 0.3896, 0.3734, 0.394, 0.3674, 0.3745, 0.5895, 0.6786, 0.7717, 0.5997, 0.7889, 0.6116, 0.5822, 0.7012, 0.5822, 0.7012, 0.7889, 0.6116, 0.8065, 0.6231, 0.5735, 0.723, 0.5735, 0.723, 0.8065, 0.6231, 0.8237, 0.6337, 0.5658, 0.7431, 0.5658, 0.7431, 0.8237, 0.6337, 0.8404, 0.6441, 0.5603, 0.7617, 0.5603, 0.7617, 0.8404, 0.6441, 0.8561, 0.6544, 0.558, 0.7792, 0.558, 0.7792, 0.8561, 0.6544, 0.8704, 0.665, 0.5593, 0.7965, 0.5593, 0.7965, 0.8704, 0.665, 0.8788, 0.6784, 0.557, 0.816, 0.557, 0.816, 0.8788, 0.6784, 0.8861, 0.6936, 0.5557, 0.8349, 0.5557, 0.8349, 0.8861, 0.6936, 0.8931, 0.7099, 0.5564, 0.8534, 0.5564, 0.8534, 0.8931, 0.7099, 0.9, 0.7269, 0.5589, 0.8715, 0.5589, 0.8715, 0.9, 0.7269, 0.9068, 0.7441, 0.5631, 0.8891, 0.5631, 0.8891, 0.9068, 0.7441, 0.9119, 0.7618, 0.569, 0.9065, 0.569, 0.9065, 0.9119, 0.7618, 0.9149, 0.7801, 0.5749, 0.924, 0.5749, 0.924, 0.9149, 0.7801, 0.9161, 0.799, 0.581, 0.941, 0.581, 0.941, 0.9161, 0.799, 0.9155, 0.8185, 0.5874, 0.957, 0.5874, 0.957, 0.9155, 0.8185, 0.9133, 0.8387, 0.5947, 0.9717, 0.5947, 0.9717, 0.9133, 0.8387, 0.9148, 0.8566, 0.6087, 0.9832, 0.6087, 0.9832, 0.9148, 0.8566, 0.9128, 0.8748, 0.6243, 0.9945, 0.6243, 0.9945, 0.9128, 0.8748, 0.9073, 0.8943, 0.6411, 1.006, 0.6411, 1.006, 0.9073, 0.8943, 0.8992, 0.9153, 0.6588, 1.018, 0.6588, 1.018, 0.8992, 0.9153, 0.8905, 0.9381, 0.6768, 1.03, 0.6768, 1.03, 0.8905, 0.9381, 0.8826, 0.962, 0.6948, 1.043, 0.6948, 1.043, 0.8826, 0.962, 0.8764, 0.9865, 0.7122, 1.057, 0.7122, 1.057, 0.8764, 0.9865, 0.8725, 1.011, 0.7288, 1.073, 0.7288, 1.073, 0.8725, 1.011, 0.8706, 1.035, 0.7442, 1.088, 0.7442, 1.088, 0.8706, 1.035, 0.8707, 1.057, 0.7579, 1.105, 0.7579, 1.105, 0.8707, 1.057, 0.8725, 1.078, 0.7699, 1.12, 0.6009, 0.5676, 0.699, 0.5273, 0.7104, 0.5423, 0.6025, 0.5873, 0.6025, 0.5873, 0.7104, 0.5423, 0.7238, 0.5574, 0.6022, 0.6089, 0.6022, 0.6089, 0.7238, 0.5574, 0.7388, 0.5722, 0.6001, 0.6317, 0.6095, 0.169, 0.7049, -0.08253, 0.7251, -0.08639, 0.6197, 0.1912, 0.6197, 0.1912, 0.7251, -0.08639, 0.7453, -0.09083, 0.6282, 0.2137, 0.6282, 0.2137, 0.7453, -0.09083, 0.765, -0.09576, 0.6364, 0.234, 0.6364, 0.234, 0.765, -0.09576, 0.7839, -0.1004, 0.6455, 0.2509, 0.6455, 0.2509, 0.7839, -0.1004, 0.8021, -0.1043, 0.6563, 0.2641, 0.6563, 0.2641, 0.8021, -0.1043, 0.8195, -0.1072, 0.6698, 0.2744, 0.6698, 0.2744, 0.8195, -0.1072, 0.8343, -0.1022, 0.6821, 0.29, 0.6821, 0.29, 0.8343, -0.1022, 0.85, -0.09562, 0.6951, 0.3042, 0.6951, 0.3042, 0.85, -0.09562, 0.8665, -0.0883, 0.7089, 0.317, 0.7089, 0.317, 0.8665, -0.0883, 0.8836, -0.08068, 0.7236, 0.3282, 0.7236, 0.3282, 0.8836, -0.08068, 0.9008, -0.0731, 0.7393, 0.3379, 0.7393, 0.3379, 0.9008, -0.0731, 0.9172, -0.06402, 0.7559, 0.3465, 0.7559, 0.3465, 0.9172, -0.06402, 0.9327, -0.05312, 0.7725, 0.3554, 0.7725, 0.3554, 0.9327, -0.05312, 0.9472, -0.04045, 0.7886, 0.3641, 0.7886, 0.3641, 0.9472, -0.04045, 0.961, -0.02609, 0.8041, 0.3722, 0.8041, 0.3722, 0.961, -0.02609, 0.974, -0.01016, 0.819, 0.3787, 0.819, 0.3787, 0.974, -0.01016, 0.9882, 0.0004811, 0.8367, 0.3772, 0.8367, 0.3772, 0.9882, 0.0004811, 0.9999, 0.01402, 0.8555, 0.3745, 0.8555, 0.3745, 0.9999, 0.01402, 1.01, 0.03144, 0.8752, 0.3708, 0.8752, 0.3708, 1.01, 0.03144, 1.018, 0.05248, 0.8958, 0.3668, 0.8958, 0.3668, 1.018, 0.05248, 1.028, 0.07571, 0.917, 0.3628, 0.917, 0.3628, 1.028, 0.07571, 1.038, 0.09967, 0.9388, 0.3595, 0.9388, 0.3595, 1.038, 0.09967, 1.05, 0.1225, 0.9609, 0.3571, 0.9609, 0.3571, 1.05, 0.1225, 1.064, 0.1437, 0.983, 0.356, 0.983, 0.356, 1.064, 0.1437, 1.08, 0.1627, 1.005, 0.3561, 1.005, 0.3561, 1.08, 0.1627, 1.095, 0.1791, 1.026, 0.3574, 1.026, 0.3574, 1.095, 0.1791, 1.111, 0.1928, 1.045, 0.3599, 0.5409, 0.07871, 0.6039, -0.08072, 0.6225, -0.07854, 0.5559, 0.09184, 0.5559, 0.09184, 0.6225, -0.07854, 0.6424, -0.07773, 0.5707, 0.1079, 0.5707, 0.1079, 0.6424, -0.07773, 0.663, -0.07821, 0.5849, 0.1263, 0.09887, 0.4994, 0.3608, 0.2756, 0.3591, 0.3022, 0.1185, 0.5074, 0.1185, 0.5074, 0.3591, 0.3022, 0.3597, 0.328, 0.1375, 0.5164, 0.1375, 0.5164, 0.3597, 0.328, 0.3626, 0.3523, 0.1556, 0.5265, 0.1556, 0.5265, 0.3626, 0.3523, 0.3674, 0.3745, 0.1725, 0.5373, 0.1725, 0.5373, 0.3674, 0.3745, 0.3734, 0.394, 0.1879, 0.5486, -0.08682, 0.03755, 0.1021, -0.1136, 0.1175, -0.1018, -0.08049, 0.05693, -0.08049, 0.05693, 0.1175, -0.1018, 0.1343, -0.09087, -0.07659, 0.07936, -0.07659, 0.07936, 0.1343, -0.09087, 0.1524, -0.08066, -0.07455, 0.1038, -0.07455, 0.1038, 0.1524, -0.08066, 0.171, -0.07095, -0.07475, 0.1298, -0.07475, 0.1298, 0.171, -0.07095, 0.1905, -0.06283, -0.07729, 0.1565, -0.07729, 0.1565, 0.1905, -0.06283, 0.2101, -0.05579, -0.0813, 0.1831, -0.0813, 0.1831, 0.2101, -0.05579, 0.2294, -0.04944, -0.08654, 0.2085, -0.08654, 0.2085, 0.2294, -0.04944, 0.2484, -0.0439, -0.09048, 0.2316, -0.09048, 0.2316, 0.2484, -0.0439, 0.2663, -0.03862, -0.09124, 0.2518, -0.09124, 0.2518, 0.2663, -0.03862, 0.2831, -0.03329, -0.08756, 0.2695, -0.08756, 0.2695, 0.2831, -0.03329, 0.2932, -0.02225, -0.08646, 0.2903, -0.08646, 0.2903, 0.2932, -0.02225, 0.3024, -0.008843, -0.08399, 0.3104, -0.08399, 0.3104, 0.3024, -0.008843, 0.3115, 0.006055, -0.07997, 0.3297, -0.07997, 0.3297, 0.3115, 0.006055, 0.3212, 0.02165, -0.07423, 0.3482, -0.07423, 0.3482, 0.3212, 0.02165, 0.3315, 0.03726, -0.06666, 0.3658, -0.06666, 0.3658, 0.3315, 0.03726, 0.3422, 0.0523, -0.05715, 0.3824, -0.05715, 0.3824, 0.3422, 0.0523, 0.3506, 0.06862, -0.04613, 0.3984, -0.04613, 0.3984, 0.3506, 0.06862, 0.3573, 0.08584, -0.03542, 0.4147, -0.03542, 0.4147, 0.3573, 0.08584, 0.3624, 0.104, -0.02521, 0.4307, -0.02521, 0.4307, 0.3624, 0.104, 0.3661, 0.1229, -0.01548, 0.4459, -0.01548, 0.4459, 0.3661, 0.1229, 0.3683, 0.1427, -0.005789, 0.4595, -0.005789, 0.4595, 0.3683, 0.1427, 0.3694, 0.1633, 0.004834, 0.4706, 0.004834, 0.4706, 0.3694, 0.1633, 0.3731, 0.1808, 0.02194, 0.4759, 0.02194, 0.4759, 0.3731, 0.1808, 0.3726, 0.2007, 0.04023, 0.481, 0.04023, 0.481, 0.3726, 0.2007, 0.369, 0.2237, 0.05939, 0.4864, 0.3334, 0.403, 0.3285, 0.403, 0.3237, 0.402, 0.3192, 0.4001, 0.3151, 0.3974, 0.3116, 0.3939, 0.3089, 0.3899, 0.307, 0.3853, 0.306, 0.3805, 0.306, 0.3756, 0.307, 0.3708, 0.3089, 0.3662, 0.3116, 0.3622, 0.3151, 0.3587, 0.3192, 0.356, 0.3237, 0.3541, 0.3285, 0.3531, 0.3334, 0.3531, 0.3382, 0.3541, 0.3428, 0.356, 0.3469, 0.3587, 0.3503, 0.3622, 0.3531, 0.3662, 0.3549, 0.3708, 0.3559, 0.3756, 0.3559, 0.3805, 0.3549, 0.3853, 0.3531, 0.3899, 0.3503, 0.3939, 0.3469, 0.3974, 0.3428, 0.4001, 0.3382, 0.402, 0.2783, 0.403, 0.2735, 0.402, 0.2689, 0.4001, 0.2649, 0.3974, 0.2614, 0.3939, 0.2587, 0.3899, 0.2568, 0.3853, 0.2558, 0.3805, 0.2558, 0.3756, 0.2568, 0.3708, 0.2587, 0.3662, 0.2614, 0.3622, 0.2649, 0.3587, 0.2689, 0.356, 0.2735, 0.3541, 0.2783, 0.3531, 0.2832, 0.3531, 0.288, 0.3541, 0.2926, 0.356, 0.2966, 0.3587, 0.3001, 0.3622, 0.3028, 0.3662, 0.3047, 0.3708, 0.3057, 0.3756, 0.3057, 0.3805, 0.3047, 0.3853, 0.3028, 0.3899, 0.3001, 0.3939, 0.2966, 0.3974, 0.2926, 0.4001, 0.288, 0.402, 0.2832, 0.403, 0.3285, 0.4532, 0.3237, 0.4522, 0.3192, 0.4504, 0.3151, 0.4476, 0.3116, 0.4442, 0.3089, 0.4401, 0.307, 0.4355, 0.306, 0.4307, 0.306, 0.4258, 0.307, 0.421, 0.3089, 0.4165, 0.3116, 0.4124, 0.3151, 0.4089, 0.3192, 0.4062, 0.3237, 0.4043, 0.3285, 0.4033, 0.3334, 0.4033, 0.3382, 0.4043, 0.3428, 0.4062, 0.3469, 0.4089, 0.3503, 0.4124, 0.3531, 0.4165, 0.3549, 0.421, 0.3559, 0.4258, 0.3559, 0.4307, 0.3549, 0.4355, 0.3531, 0.4401, 0.3503, 0.4442, 0.3469, 0.4476, 0.3428, 0.4504, 0.3382, 0.4522, 0.3334, 0.4532, 0.4729, 0.2402, 0.543, 0.2369, 0.5454, 0.2438, 0.4703, 0.2474, 1.183, 0.6377, 1.174, 0.541, 1.181, 0.5382, 1.191, 0.6411, 0.09444, 0.9277, 0.075, 0.8021, 0.08228, 0.8066, 0.1008, 0.9255, 0.01926, 0.2113, 0.01878, 0.2039, 0.4684, 0.1722, 0.4709, 0.1791, 0.06703, 1.377, 0.0593, 1.378, 0.07609, 0.9354, 0.08216, 0.9328, 0.1871, 1.376, 0.1795, 1.376, 0.1885, 0.9362, 0.1954, 0.9396, 0.0747, 1.377, 0.06703, 1.377, 0.08216, 0.9328, 0.08826, 0.9302, 0.02639, 0.2854, 0.02578, 0.278, 0.4703, 0.2474, 0.4674, 0.2544, 1.24, 1.093, 1.232, 1.093, 1.245, 0.6608, 1.252, 0.662, 1.194, 1.091, 1.187, 1.091, 1.205, 0.6488, 1.212, 0.6522, 1.157, 1.09, 1.149, 1.089, 1.168, 0.6328, 1.176, 0.6349, 0.01878, 0.2039, 0.01826, 0.1964, 0.4657, 0.1655, 0.4684, 0.1722, 1.248, 1.093, 1.24, 1.093, 1.252, 0.662, 1.258, 0.6627, 0.1946, 1.376, 0.1871, 1.376, 0.1954, 0.9396, 0.2019, 0.9419, 1.232, 1.093, 1.225, 1.092, 1.238, 0.6592, 1.245, 0.6608, 0.02578, 0.278, 0.02516, 0.2706, 0.4729, 0.2402, 0.4703, 0.2474, 1.255, 1.093, 1.248, 1.093, 1.258, 0.6627, 1.265, 0.6629, 0.2022, 1.376, 0.1946, 1.376, 0.2019, 0.9419, 0.2084, 0.9432, 0.08232, 1.377, 0.0747, 1.377, 0.08826, 0.9302, 0.09444, 0.9277, 0.01826, 0.1964, 0.01771, 0.1889, 0.4627, 0.1589, 0.4657, 0.1655, 1.263, 1.093, 1.255, 1.093, 1.265, 0.6629, 1.271, 0.6627, 1.112, 1.089, 1.104, 1.089, 1.123, 0.6354, 1.13, 0.6338, 0.0899, 1.376, 0.08232, 1.377, 0.09444, 0.9277, 0.1008, 0.9255, 0.02516, 0.2706, 0.02452, 0.2632, 0.4749, 0.2327, 0.4729, 0.2402, 1.028, 1.087, 1.02, 1.086, 1.053, 0.6505, 1.06, 0.65, 0.2098, 1.376, 0.2022, 1.376, 0.2084, 0.9432, 0.2147, 0.9436, 1.149, 1.089, 1.142, 1.089, 1.16, 0.6316, 1.168, 0.6328, 0.01771, 0.1889, 0.01714, 0.1813, 0.4596, 0.1524, 0.4627, 0.1589, 1.035, 1.087, 1.028, 1.087, 1.06, 0.65, 1.066, 0.6504, 1.187, 1.091, 1.179, 1.091, 1.198, 0.6449, 1.205, 0.6488, 0.09743, 1.376, 0.0899, 1.376, 0.1008, 0.9255, 0.1073, 0.9235, 0.03125, 0.3453, 0.0306, 0.3378, 0.4567, 0.2984, 0.456, 0.3045, 1.043, 1.088, 1.035, 1.087, 1.066, 0.6504, 1.073, 0.6507, 0.2174, 1.376, 0.2098, 1.376, 0.2147, 0.9436, 0.2213, 0.9453, 1.225, 1.092, 1.217, 1.092, 1.232, 0.6572, 1.238, 0.6592, 0.03191, 0.3528, 0.03125, 0.3453, 0.456, 0.3045, 0.4563, 0.3106, 1.051, 1.088, 1.043, 1.088, 1.073, 0.6507, 1.079, 0.6508, 0.225, 1.376, 0.2174, 1.376, 0.2213, 0.9453, 0.2278, 0.9467, 0.1049, 1.376, 0.09743, 1.376, 0.1073, 0.9235, 0.1141, 0.9218, 0.01313, 0.12, 0.01289, 0.1123, 0.4473, 0.09296, 0.4476, 0.09971, 1.058, 1.089, 1.051, 1.088, 1.079, 0.6508, 1.085, 0.6489, 1.104, 1.089, 1.097, 1.089, 1.116, 0.6373, 1.123, 0.6354, 0.1124, 1.375, 0.1049, 1.376, 0.1141, 0.9218, 0.1211, 0.9203, 0.01355, 0.1277, 0.01313, 0.12, 0.4476, 0.09971, 0.4479, 0.1065, 1.066, 1.089, 1.058, 1.089, 1.085, 0.6489, 1.091, 0.6467, 0.2326, 1.376, 0.225, 1.376, 0.2278, 0.9467, 0.2344, 0.9477, 1.142, 1.089, 1.134, 1.089, 1.152, 0.6312, 1.16, 0.6316, 0.01396, 0.1355, 0.01355, 0.1277, 0.4479, 0.1065, 0.4482, 0.1133, 1.074, 1.089, 1.066, 1.089, 1.091, 0.6467, 1.097, 0.6442, 1.179, 1.091, 1.172, 1.09, 1.191, 0.6411, 1.198, 0.6449, 0.1199, 1.375, 0.1124, 1.375, 0.1211, 0.9203, 0.1283, 0.9193, 0.01442, 0.1432, 0.01396, 0.1355, 0.4482, 0.1133, 0.4485, 0.12, 0.02452, 0.2632, 0.02385, 0.2558, 0.4763, 0.2249, 0.4749, 0.2327, 0.2402, 1.376, 0.2326, 1.376, 0.2344, 0.9477, 0.2409, 0.9483, 1.217, 1.092, 1.21, 1.092, 1.225, 0.6564, 1.232, 0.6572, 0.01492, 0.1508, 0.01442, 0.1432, 0.4485, 0.12, 0.4489, 0.1265, 0.0306, 0.3378, 0.02997, 0.3303, 0.4577, 0.2922, 0.4567, 0.2984, 0.2479, 1.376, 0.2402, 1.376, 0.2409, 0.9483, 0.2474, 0.9483, 0.1274, 1.375, 0.1199, 1.375, 0.1283, 0.9193, 0.1358, 0.9187, 0.01545, 0.1585, 0.01492, 0.1508, 0.4489, 0.1265, 0.451, 0.133, 0.02385, 0.2558, 0.02315, 0.2484, 0.4771, 0.217, 0.4763, 0.2249, 1.097, 1.089, 1.089, 1.09, 1.11, 0.6394, 1.116, 0.6373, 0.1348, 1.375, 0.1274, 1.375, 0.1358, 0.9187, 0.1435, 0.9188, 0.016, 0.1662, 0.01545, 0.1585, 0.451, 0.133, 0.4536, 0.1395, 0.02997, 0.3303, 0.02936, 0.3227, 0.4579, 0.286, 0.4577, 0.2922, 0.2555, 1.376, 0.2479, 1.376, 0.2474, 0.9483, 0.2538, 0.9479, 1.134, 1.089, 1.127, 1.089, 1.145, 0.6316, 1.152, 0.6312, 0.01657, 0.1738, 0.016, 0.1662, 0.4536, 0.1395, 0.4564, 0.1459, 0.02315, 0.2484, 0.02245, 0.241, 0.477, 0.2091, 0.4771, 0.217, 1.172, 1.09, 1.164, 1.09, 1.183, 0.6377, 1.191, 0.6411, 0.1423, 1.375, 0.1348, 1.375, 0.1435, 0.9188, 0.1512, 0.92, 0.01714, 0.1813, 0.01657, 0.1738, 0.4564, 0.1459, 0.4596, 0.1524, 0.02936, 0.3227, 0.02875, 0.3152, 0.4586, 0.2799, 0.4579, 0.286, 0.02053, 1.377, 0.01289, 1.376, 0.0381, 0.9393, 0.0446, 0.9387, 1.21, 1.092, 1.202, 1.091, 1.219, 0.6547, 1.225, 0.6564, 0.02245, 0.241, 0.02157, 0.2336, 0.4762, 0.2013, 0.477, 0.2091, 0.0283, 1.377, 0.02053, 1.377, 0.0446, 0.9387, 0.05117, 0.9391, 0.1497, 1.375, 0.1423, 1.375, 0.1512, 0.92, 0.159, 0.922, 0.02875, 0.3152, 0.02816, 0.3077, 0.4599, 0.2738, 0.4586, 0.2799, 1.089, 1.09, 1.081, 1.09, 1.104, 0.6418, 1.11, 0.6394, 0.1571, 1.375, 0.1497, 1.375, 0.159, 0.922, 0.1667, 0.9249, 0.02157, 0.2336, 0.02067, 0.2262, 0.4748, 0.1936, 0.4762, 0.2013, 0.03606, 1.378, 0.0283, 1.377, 0.05117, 0.9391, 0.05764, 0.9396, 1.127, 1.089, 1.119, 1.089, 1.137, 0.6326, 1.145, 0.6316, 0.02816, 0.3077, 0.02757, 0.3002, 0.4619, 0.2675, 0.4599, 0.2738, 1.164, 1.09, 1.157, 1.09, 1.176, 0.6349, 1.183, 0.6377, 0.1646, 1.375, 0.1571, 1.375, 0.1667, 0.9249, 0.1742, 0.9284, 0.02067, 0.2262, 0.01971, 0.2188, 0.473, 0.1862, 0.4748, 0.1936, 0.0438, 1.378, 0.03606, 1.378, 0.05764, 0.9396, 0.06397, 0.9398, 1.202, 1.091, 1.194, 1.091, 1.212, 0.6522, 1.219, 0.6547, 0.02757, 0.3002, 0.02698, 0.2928, 0.4645, 0.2611, 0.4619, 0.2675, 0.05151, 1.378, 0.0438, 1.378, 0.06397, 0.9398, 0.07003, 0.9378, 0.1721, 1.375, 0.1646, 1.375, 0.1742, 0.9284, 0.1815, 0.9323, 0.01971, 0.2188, 0.01926, 0.2113, 0.4709, 0.1791, 0.473, 0.1862, 0.0593, 1.378, 0.05151, 1.378, 0.07003, 0.9378, 0.07609, 0.9354, 0.1795, 1.376, 0.1721, 1.375, 0.1815, 0.9323, 0.1885, 0.9362, 0.02698, 0.2928, 0.02639, 0.2854, 0.4674, 0.2544, 0.4645, 0.2611, 1.081, 1.09, 1.074, 1.089, 1.097, 0.6442, 1.104, 0.6418, 1.119, 1.089, 1.112, 1.089, 1.13, 0.6338, 1.137, 0.6326, 0.4749, 0.2327, 0.5409, 0.2294, 0.543, 0.2369, 0.4729, 0.2402, 1.176, 0.6349, 1.167, 0.5436, 1.174, 0.541, 1.183, 0.6377, 0.08826, 0.9302, 0.06803, 0.7975, 0.075, 0.8021, 0.09444, 0.9277, 1.001, 0.2398, 1.0, 0.2472, 0.5378, 0.2133, 0.5373, 0.2048, 1.171, 0.08842, 1.178, 0.08797, 1.181, 0.5382, 1.174, 0.541, 0.133, 0.3578, 0.1403, 0.3576, 0.1368, 0.8131, 0.1292, 0.8148, 1.011, 0.1719, 1.01, 0.1797, 0.562, 0.1425, 0.5651, 0.1361, 0.9937, 0.3145, 0.993, 0.3222, 0.5597, 0.2805, 0.5578, 0.2746, 0.01375, 0.3577, 0.02118, 0.3577, 0.02341, 0.7843, 0.01696, 0.7839, 1.209, 0.086, 1.216, 0.0855, 1.212, 0.5228, 1.206, 0.5256, 1.002, 0.2324, 1.001, 0.2398, 0.5373, 0.2048, 0.5374, 0.1962, 0.02118, 0.3577, 0.02878, 0.3577, 0.02981, 0.7852, 0.02341, 0.7843, 0.1403, 0.3576, 0.1477, 0.3574, 0.1441, 0.8111, 0.1368, 0.8131, 0.9944, 0.3069, 0.9937, 0.3145, 0.5578, 0.2746, 0.5557, 0.2687, 1.09, 0.09074, 1.097, 0.09067, 1.097, 0.5355, 1.09, 0.5311, 0.1477, 0.3574, 0.1551, 0.3571, 0.1511, 0.8087, 0.1441, 0.8111, 1.003, 0.225, 1.002, 0.2324, 0.5374, 0.1962, 0.5386, 0.1876, 0.02878, 0.3577, 0.03637, 0.3578, 0.03619, 0.7866, 0.02981, 0.7852, 1.127, 0.09024, 1.134, 0.09007, 1.135, 0.5488, 1.127, 0.548, 0.9951, 0.2994, 0.9944, 0.3069, 0.5557, 0.2687, 0.5532, 0.2628, 1.164, 0.08884, 1.171, 0.08842, 1.174, 0.541, 1.167, 0.5436, 0.1551, 0.3571, 0.1626, 0.3567, 0.1578, 0.806, 0.1511, 0.8087, 1.004, 0.2175, 1.003, 0.225, 0.5386, 0.1876, 0.5408, 0.1792, 0.03637, 0.3578, 0.04395, 0.3578, 0.04254, 0.7884, 0.03619, 0.7866, 1.201, 0.0865, 1.209, 0.086, 1.206, 0.5256, 1.2, 0.5287, 0.9958, 0.2918, 0.9951, 0.2994, 0.5532, 0.2628, 0.5506, 0.2567, 0.04395, 0.3578, 0.05152, 0.3579, 0.04888, 0.7905, 0.04254, 0.7884, 0.1626, 0.3567, 0.17, 0.3564, 0.1641, 0.8031, 0.1578, 0.806, 1.006, 0.21, 1.004, 0.2175, 0.5408, 0.1792, 0.544, 0.1712, 0.05152, 0.3579, 0.05906, 0.3579, 0.05505, 0.7913, 0.04888, 0.7905, 0.17, 0.3564, 0.1776, 0.356, 0.1702, 0.8, 0.1641, 0.8031, 0.9965, 0.2843, 0.9958, 0.2918, 0.5506, 0.2567, 0.5479, 0.2504, 1.082, 0.09081, 1.09, 0.09074, 1.09, 0.5311, 1.083, 0.5274, 1.119, 0.09038, 1.127, 0.09024, 1.127, 0.548, 1.119, 0.5462, 1.007, 0.2025, 1.006, 0.21, 0.544, 0.1712, 0.548, 0.1634, 0.05906, 0.3579, 0.06657, 0.358, 0.0614, 0.7936, 0.05505, 0.7913, 0.1776, 0.356, 0.1852, 0.3557, 0.1761, 0.7969, 0.1702, 0.8, 0.06657, 0.358, 0.07403, 0.3581, 0.06803, 0.7975, 0.0614, 0.7936, 0.9972, 0.2769, 0.9965, 0.2843, 0.5479, 0.2504, 0.5454, 0.2438, 1.24, 0.08412, 1.248, 0.08371, 1.238, 0.523, 1.231, 0.5228, 1.193, 0.087, 1.201, 0.0865, 1.2, 0.5287, 1.194, 0.5319, 1.156, 0.08922, 1.164, 0.08884, 1.167, 0.5436, 1.16, 0.5457, 1.008, 0.195, 1.007, 0.2025, 0.548, 0.1634, 0.5528, 0.1561, 1.248, 0.08371, 1.256, 0.08333, 1.245, 0.523, 1.238, 0.523, 0.1852, 0.3557, 0.1928, 0.3553, 0.182, 0.7939, 0.1761, 0.7969, 1.232, 0.08456, 1.24, 0.08412, 1.231, 0.5228, 1.225, 0.5225, 0.998, 0.2695, 0.9972, 0.2769, 0.5454, 0.2438, 0.543, 0.2369, 1.256, 0.08333, 1.263, 0.08293, 1.251, 0.5229, 1.245, 0.523, 0.1928, 0.3553, 0.2005, 0.3549, 0.1878, 0.7912, 0.182, 0.7939, 0.07403, 0.3581, 0.08145, 0.3581, 0.075, 0.8021, 0.06803, 0.7975, 1.009, 0.1874, 1.008, 0.195, 0.5528, 0.1561, 0.5577, 0.1491, 1.263, 0.08293, 1.271, 0.08327, 1.258, 0.523, 1.251, 0.5229, 1.112, 0.0905, 1.119, 0.09038, 1.119, 0.5462, 1.111, 0.5434, 0.08145, 0.3581, 0.08884, 0.3581, 0.08228, 0.8066, 0.075, 0.8021, 0.9988, 0.2621, 0.998, 0.2695, 0.543, 0.2369, 0.5409, 0.2294, 1.029, 0.09136, 1.037, 0.09125, 1.046, 0.5176, 1.04, 0.5178, 0.2005, 0.3549, 0.2083, 0.3546, 0.194, 0.7911, 0.1878, 0.7912, 1.149, 0.08956, 1.156, 0.08922, 1.16, 0.5457, 1.152, 0.5474, 1.01, 0.1797, 1.009, 0.1874, 0.5577, 0.1491, 0.562, 0.1425, 1.037, 0.09125, 1.044, 0.09115, 1.052, 0.5186, 1.046, 0.5176, 1.186, 0.0875, 1.193, 0.087, 1.194, 0.5319, 1.188, 0.5351, 0.08884, 0.3581, 0.0962, 0.3582, 0.08983, 0.8105, 0.08228, 0.8066, 0.9915, 0.3375, 0.9907, 0.3452, 0.5585, 0.2988, 0.5589, 0.2926, 1.044, 0.09115, 1.052, 0.09107, 1.059, 0.52, 1.052, 0.5186, 0.2083, 0.3546, 0.2161, 0.3542, 0.2004, 0.7916, 0.194, 0.7911, 1.224, 0.08502, 1.232, 0.08456, 1.225, 0.5225, 1.218, 0.5224, 0.9907, 0.3452, 0.9899, 0.3528, 0.5587, 0.3049, 0.5585, 0.2988, 1.052, 0.09107, 1.06, 0.09099, 1.065, 0.5218, 1.059, 0.52, 0.2161, 0.3542, 0.224, 0.3539, 0.2069, 0.7921, 0.2004, 0.7916, 0.0962, 0.3582, 0.1036, 0.3582, 0.0976, 0.8134, 0.08983, 0.8105, 1.02, 0.1088, 1.019, 0.1167, 0.5755, 0.08978, 0.5754, 0.08293, 1.06, 0.09099, 1.067, 0.09093, 1.071, 0.524, 1.065, 0.5218, 1.105, 0.09059, 1.112, 0.0905, 1.111, 0.5434, 1.104, 0.5397, 0.1036, 0.3582, 0.1109, 0.3582, 0.1055, 0.8153, 0.0976, 0.8134, 1.019, 0.1167, 1.018, 0.1247, 0.575, 0.09661, 0.5755, 0.08978, 1.067, 0.09093, 1.075, 0.09087, 1.077, 0.5251, 1.071, 0.524, 0.224, 0.3539, 0.2318, 0.3536, 0.2136, 0.7925, 0.2069, 0.7921, 1.141, 0.0899, 1.149, 0.08956, 1.152, 0.5474, 1.144, 0.5484, 1.018, 0.1247, 1.017, 0.1326, 0.5739, 0.1034, 0.575, 0.09661, 1.075, 0.09087, 1.082, 0.09081, 1.083, 0.5274, 1.077, 0.5251, 1.178, 0.08797, 1.186, 0.0875, 1.188, 0.5351, 1.181, 0.5382, 0.1109, 0.3582, 0.1183, 0.3581, 0.1135, 0.8162, 0.1055, 0.8153, 1.017, 0.1326, 1.016, 0.1405, 0.5723, 0.1101, 0.5739, 0.1034, 0.9996, 0.2547, 0.9988, 0.2621, 0.5409, 0.2294, 0.5391, 0.2216, 0.2318, 0.3536, 0.2397, 0.3534, 0.2203, 0.7927, 0.2136, 0.7925, 1.216, 0.0855, 1.224, 0.08502, 1.218, 0.5224, 1.212, 0.5228, 1.016, 0.1405, 1.015, 0.1484, 0.5703, 0.1167, 0.5723, 0.1101, 0.9923, 0.3299, 0.9915, 0.3375, 0.5589, 0.2926, 0.5594, 0.2865, 0.2397, 0.3534, 0.2477, 0.3531, 0.2269, 0.7926, 0.2203, 0.7927, 0.1183, 0.3581, 0.1256, 0.3581, 0.1214, 0.8158, 0.1135, 0.8162, 1.015, 0.1484, 1.014, 0.1563, 0.5678, 0.1233, 0.5703, 0.1167, 1.0, 0.2472, 0.9996, 0.2547, 0.5391, 0.2216, 0.5378, 0.2133, 1.097, 0.09067, 1.105, 0.09059, 1.104, 0.5397, 1.097, 0.5355, 0.1256, 0.3581, 0.133, 0.3578, 0.1292, 0.8148, 0.1214, 0.8158, 1.014, 0.1563, 1.012, 0.1641, 0.567, 0.1297, 0.5678, 0.1233, 0.993, 0.3222, 0.9923, 0.3299, 0.5594, 0.2865, 0.5597, 0.2805, 0.2477, 0.3531, 0.2555, 0.3536, 0.2335, 0.7926, 0.2269, 0.7926, 1.134, 0.09007, 1.141, 0.0899, 1.144, 0.5484, 1.135, 0.5488, 1.012, 0.1641, 1.011, 0.1719, 0.5651, 0.1361, 0.567, 0.1297, 0.4703, 0.2474, 0.5454, 0.2438, 0.5479, 0.2504, 0.4674, 0.2544, 0.4674, 0.2544, 0.5479, 0.2504, 0.5506, 0.2567, 0.4645, 0.2611, 0.4645, 0.2611, 0.5506, 0.2567, 0.5532, 0.2628, 0.4619, 0.2675, 0.4619, 0.2675, 0.5532, 0.2628, 0.5557, 0.2687, 0.4599, 0.2738, 0.4599, 0.2738, 0.5557, 0.2687, 0.5578, 0.2746, 0.4586, 0.2799, 0.4586, 0.2799, 0.5578, 0.2746, 0.5597, 0.2805, 0.4579, 0.286, 0.4579, 0.286, 0.5597, 0.2805, 0.5594, 0.2865, 0.4577, 0.2922, 0.4577, 0.2922, 0.5594, 0.2865, 0.5589, 0.2926, 0.4567, 0.2984, 0.4567, 0.2984, 0.5589, 0.2926, 0.5585, 0.2988, 0.456, 0.3045, 0.456, 0.3045, 0.5585, 0.2988, 0.5587, 0.3049, 0.4563, 0.3106, 0.4473, 0.09296, 0.5754, 0.08293, 0.5755, 0.08978, 0.4476, 0.09971, 0.4476, 0.09971, 0.5755, 0.08978, 0.575, 0.09661, 0.4479, 0.1065, 0.4479, 0.1065, 0.575, 0.09661, 0.5739, 0.1034, 0.4482, 0.1133, 0.4482, 0.1133, 0.5739, 0.1034, 0.5723, 0.1101, 0.4485, 0.12, 0.4485, 0.12, 0.5723, 0.1101, 0.5703, 0.1167, 0.4489, 0.1265, 0.4489, 0.1265, 0.5703, 0.1167, 0.5678, 0.1233, 0.451, 0.133, 0.451, 0.133, 0.5678, 0.1233, 0.567, 0.1297, 0.4536, 0.1395, 0.4536, 0.1395, 0.567, 0.1297, 0.5651, 0.1361, 0.4564, 0.1459, 0.4564, 0.1459, 0.5651, 0.1361, 0.562, 0.1425, 0.4596, 0.1524, 0.4596, 0.1524, 0.562, 0.1425, 0.5577, 0.1491, 0.4627, 0.1589, 0.4627, 0.1589, 0.5577, 0.1491, 0.5528, 0.1561, 0.4657, 0.1655, 0.4657, 0.1655, 0.5528, 0.1561, 0.548, 0.1634, 0.4684, 0.1722, 0.4684, 0.1722, 0.548, 0.1634, 0.544, 0.1712, 0.4709, 0.1791, 0.4709, 0.1791, 0.544, 0.1712, 0.5408, 0.1792, 0.473, 0.1862, 0.473, 0.1862, 0.5408, 0.1792, 0.5386, 0.1876, 0.4748, 0.1936, 0.4748, 0.1936, 0.5386, 0.1876, 0.5374, 0.1962, 0.4762, 0.2013, 0.4762, 0.2013, 0.5374, 0.1962, 0.5373, 0.2048, 0.477, 0.2091, 0.477, 0.2091, 0.5373, 0.2048, 0.5378, 0.2133, 0.4771, 0.217, 0.4771, 0.217, 0.5378, 0.2133, 0.5391, 0.2216, 0.4763, 0.2249, 0.4763, 0.2249, 0.5391, 0.2216, 0.5409, 0.2294, 0.4749, 0.2327, 1.191, 0.6411, 1.181, 0.5382, 1.188, 0.5351, 1.198, 0.6449, 1.198, 0.6449, 1.188, 0.5351, 1.194, 0.5319, 1.205, 0.6488, 1.205, 0.6488, 1.194, 0.5319, 1.2, 0.5287, 1.212, 0.6522, 1.212, 0.6522, 1.2, 0.5287, 1.206, 0.5256, 1.219, 0.6547, 1.219, 0.6547, 1.206, 0.5256, 1.212, 0.5228, 1.225, 0.6564, 1.225, 0.6564, 1.212, 0.5228, 1.218, 0.5224, 1.232, 0.6572, 1.232, 0.6572, 1.218, 0.5224, 1.225, 0.5225, 1.238, 0.6592, 1.238, 0.6592, 1.225, 0.5225, 1.231, 0.5228, 1.245, 0.6608, 1.245, 0.6608, 1.231, 0.5228, 1.238, 0.523, 1.252, 0.662, 1.252, 0.662, 1.238, 0.523, 1.245, 0.523, 1.258, 0.6627, 1.258, 0.6627, 1.245, 0.523, 1.251, 0.5229, 1.265, 0.6629, 1.265, 0.6629, 1.251, 0.5229, 1.258, 0.523, 1.271, 0.6627, 1.053, 0.6505, 1.04, 0.5178, 1.046, 0.5176, 1.06, 0.65, 1.06, 0.65, 1.046, 0.5176, 1.052, 0.5186, 1.066, 0.6504, 1.066, 0.6504, 1.052, 0.5186, 1.059, 0.52, 1.073, 0.6507, 1.073, 0.6507, 1.059, 0.52, 1.065, 0.5218, 1.079, 0.6508, 1.079, 0.6508, 1.065, 0.5218, 1.071, 0.524, 1.085, 0.6489, 1.085, 0.6489, 1.071, 0.524, 1.077, 0.5251, 1.091, 0.6467, 1.091, 0.6467, 1.077, 0.5251, 1.083, 0.5274, 1.097, 0.6442, 1.097, 0.6442, 1.083, 0.5274, 1.09, 0.5311, 1.104, 0.6418, 1.104, 0.6418, 1.09, 0.5311, 1.097, 0.5355, 1.11, 0.6394, 1.11, 0.6394, 1.097, 0.5355, 1.104, 0.5397, 1.116, 0.6373, 1.116, 0.6373, 1.104, 0.5397, 1.111, 0.5434, 1.123, 0.6354, 1.123, 0.6354, 1.111, 0.5434, 1.119, 0.5462, 1.13, 0.6338, 1.13, 0.6338, 1.119, 0.5462, 1.127, 0.548, 1.137, 0.6326, 1.137, 0.6326, 1.127, 0.548, 1.135, 0.5488, 1.145, 0.6316, 1.145, 0.6316, 1.135, 0.5488, 1.144, 0.5484, 1.152, 0.6312, 1.152, 0.6312, 1.144, 0.5484, 1.152, 0.5474, 1.16, 0.6316, 1.16, 0.6316, 1.152, 0.5474, 1.16, 0.5457, 1.168, 0.6328, 1.168, 0.6328, 1.16, 0.5457, 1.167, 0.5436, 1.176, 0.6349, 0.1008, 0.9255, 0.08228, 0.8066, 0.08983, 0.8105, 0.1073, 0.9235, 0.1073, 0.9235, 0.08983, 0.8105, 0.0976, 0.8134, 0.1141, 0.9218, 0.1141, 0.9218, 0.0976, 0.8134, 0.1055, 0.8153, 0.1211, 0.9203, 0.1211, 0.9203, 0.1055, 0.8153, 0.1135, 0.8162, 0.1283, 0.9193, 0.1283, 0.9193, 0.1135, 0.8162, 0.1214, 0.8158, 0.1358, 0.9187, 0.1358, 0.9187, 0.1214, 0.8158, 0.1292, 0.8148, 0.1435, 0.9188, 0.1435, 0.9188, 0.1292, 0.8148, 0.1368, 0.8131, 0.1512, 0.92, 0.1512, 0.92, 0.1368, 0.8131, 0.1441, 0.8111, 0.159, 0.922, 0.159, 0.922, 0.1441, 0.8111, 0.1511, 0.8087, 0.1667, 0.9249, 0.1667, 0.9249, 0.1511, 0.8087, 0.1578, 0.806, 0.1742, 0.9284, 0.1742, 0.9284, 0.1578, 0.806, 0.1641, 0.8031, 0.1815, 0.9323, 0.1815, 0.9323, 0.1641, 0.8031, 0.1702, 0.8, 0.1885, 0.9362, 0.1885, 0.9362, 0.1702, 0.8, 0.1761, 0.7969, 0.1954, 0.9396, 0.1954, 0.9396, 0.1761, 0.7969, 0.182, 0.7939, 0.2019, 0.9419, 0.2019, 0.9419, 0.182, 0.7939, 0.1878, 0.7912, 0.2084, 0.9432, 0.2084, 0.9432, 0.1878, 0.7912, 0.194, 0.7911, 0.2147, 0.9436, 0.2147, 0.9436, 0.194, 0.7911, 0.2004, 0.7916, 0.2213, 0.9453, 0.2213, 0.9453, 0.2004, 0.7916, 0.2069, 0.7921, 0.2278, 0.9467, 0.2278, 0.9467, 0.2069, 0.7921, 0.2136, 0.7925, 0.2344, 0.9477, 0.2344, 0.9477, 0.2136, 0.7925, 0.2203, 0.7927, 0.2409, 0.9483, 0.2409, 0.9483, 0.2203, 0.7927, 0.2269, 0.7926, 0.2474, 0.9483, 0.2474, 0.9483, 0.2269, 0.7926, 0.2335, 0.7926, 0.2538, 0.9479, 0.0381, 0.9393, 0.01696, 0.7839, 0.02341, 0.7843, 0.0446, 0.9387, 0.0446, 0.9387, 0.02341, 0.7843, 0.02981, 0.7852, 0.05117, 0.9391, 0.05117, 0.9391, 0.02981, 0.7852, 0.03619, 0.7866, 0.05764, 0.9396, 0.05764, 0.9396, 0.03619, 0.7866, 0.04254, 0.7884, 0.06397, 0.9398, 0.06397, 0.9398, 0.04254, 0.7884, 0.04888, 0.7905, 0.07003, 0.9378, 0.07003, 0.9378, 0.04888, 0.7905, 0.05505, 0.7913, 0.07609, 0.9354, 0.07609, 0.9354, 0.05505, 0.7913, 0.0614, 0.7936, 0.08216, 0.9328, 0.08216, 0.9328, 0.0614, 0.7936, 0.06803, 0.7975, 0.08826, 0.9302])
me_cube_003.materials.append(mat_floor)
me_cube_003.materials.append(mat_walls)
me_cube_003.materials.append(mat_pipes)
me_cube_003.materials.append(mat_ceiling)
me_cube_003.use_remesh_preserve_volume = False
me_cube_003.use_remesh_preserve_attributes = False
me_cube_003.use_mirror_vertex_groups = False
me_cube_003.update()

# ---- objects
ob_turn = bpy.data.objects.new('Turn', me_cube_003)

# ---- transforms, parenting, visibility, modifiers, constraints
ob_turn.location = (0.0, 0.0, 1.0)
ob_turn.rotation_euler = (0.0, -0.0, 3.142)
ob_turn.lock_rotations_4d = False
ob_turn.empty_display_type = 'ARROWS'
ob_turn.lineart.crease_threshold = 0.0

# ---- collection membership
col_collection_2.objects.link(ob_turn)

# ---- scene / render settings (as saved in the file)
scene.frame_start = 1; scene.frame_end = 250; scene.frame_set(1)
scene.render.engine = 'CYCLES'
scene.render.resolution_percentage = 50
scene.render.dither_intensity = 0.0
scene.cycles.use_denoising = False
scene.cycles.samples = 128
scene.cycles.sampling_pattern = 'TABULATED_SOBOL'
scene.cycles.light_sampling_threshold = 0.0
scene.cycles.use_adaptive_sampling = False
scene.cycles.use_light_tree = False
scene.cycles.blur_glossy = 0.0
scene.cycles.sample_clamp_indirect = 0.0
scene.view_settings.view_transform = 'Standard'
bpy.context.view_layer.update()

# ---- added for rendering (the .blend has no active camera and no usable light): camera, sun
cam_auto = bpy.data.cameras.new('AutoCamera')
cam_auto.lens = 50.0
cam_auto.sensor_width = 36.0
cam_auto.clip_end = 1000.0
ob_auto_camera = bpy.data.objects.new('AutoCamera', cam_auto)
scene.collection.objects.link(ob_auto_camera)
ob_auto_camera.location = (3.20508, -3.84609, 3.56406)
ob_auto_camera.rotation_euler = (1.09748, -7.21219e-08, 0.694738)
scene.camera = ob_auto_camera
light_auto_sun = bpy.data.lights.new('AutoSun', 'SUN')
light_auto_sun.energy = 3.0
light_auto_sun.angle = 0.0523599
ob_auto_sun = bpy.data.objects.new('AutoSun', light_auto_sun)
scene.collection.objects.link(ob_auto_sun)
ob_auto_sun.rotation_euler = (0.872665, 0.174533, 0.523599)
bpy.context.view_layer.update()
